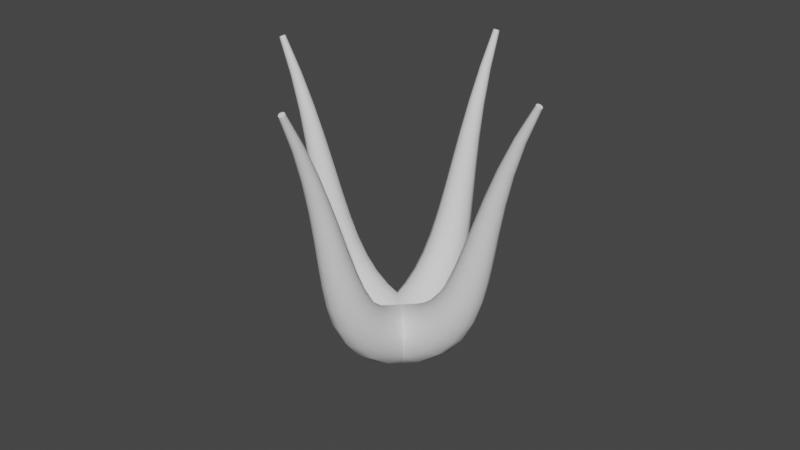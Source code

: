 # Source: Vine.blend  (saved by Blender 3.4.6; exported with 4.5.12 LTS)
import bpy
from mathutils import Matrix  # noqa: F401  (used for matrix-valued properties, if any)

bpy.ops.wm.read_factory_settings(use_empty=True)
scene = bpy.context.scene
scene.name = 'Scene'

# ---- collections
col_collection = bpy.data.collections.new('Collection'); scene.collection.children.link(col_collection)

# ---- world
world_world = bpy.data.worlds.new('World'); scene.world = world_world
world_world.use_nodes = True; world_world.node_tree.nodes.clear()
_N = world_world.node_tree.nodes; _L = world_world.node_tree.links
n0 = _N.new('ShaderNodeOutputWorld'); n0.name = 'World Output'; n0.location = (300, 300)
n1 = _N.new('ShaderNodeBackground'); n1.name = 'Background'; n1.location = (10, 300)
n1.inputs[0].default_value = (0.05088, 0.05088, 0.05088, 1.0)
_L.new(n1.outputs[0], n0.inputs[0])
n0.is_active_output = True
world_world.color = (0.05088, 0.05088, 0.05088)
world_world.use_sun_shadow = False
world_world.sun_shadow_jitter_overblur = 0.0

# ---- meshes
me_beziercurve = bpy.data.meshes.new('BezierCurve')
me_beziercurve.from_pydata([(2.0, 0.01732, 0.01), (2.0, 0.01, 0.01732), (2.0, 8.941e-09, 0.02), (2.0, -0.01, 0.01732), (2.0, -0.01732, 0.01), (2.0, -0.02, 1.49e-08), (2.0, -0.01732, -0.01), (2.0, -0.01, -0.01732), (2.0, -1.788e-08, -0.02), (2.0, 0.01, -0.01732), (2.0, 0.01732, -0.01), (2.0, 0.02, -1.788e-08), (-0.1225, 0.1225, 0.1), (-0.07071, 0.07071, 0.1732), (-5.96e-08, 7.451e-08, 0.2), (0.07071, -0.07071, 0.1732), (0.1225, -0.1225, 0.1), (0.1414, -0.1414, 1.49e-07), (0.1225, -0.1225, -0.1), (0.07071, -0.07071, -0.1732), (1.341e-07, -1.49e-07, -0.2), (-0.07071, 0.07071, -0.1732), (-0.1225, 0.1225, -0.1), (-0.1414, 0.1414, -1.714e-07), (-0.1225, 0.1225, 0.1), (-0.07071, 0.07071, 0.1732), (-5.96e-08, 7.451e-08, 0.2), (0.07071, -0.07071, 0.1732), (0.1225, -0.1225, 0.1), (0.1414, -0.1414, 1.49e-07), (0.1225, -0.1225, -0.1), (0.07071, -0.07071, -0.1732), (1.341e-07, -1.49e-07, -0.2), (-0.07071, 0.07071, -0.1732), (-0.1225, 0.1225, -0.1), (-0.1414, 0.1414, -1.714e-07), (0.03531, 0.2376, 0.0925), (0.07334, 0.1816, 0.1602), (0.1253, 0.105, 0.185), (0.1772, 0.0285, 0.1602), (0.2153, -0.02752, 0.0925), (0.2292, -0.04803, 1.344e-07), (0.2153, -0.02753, -0.0925), (0.1772, 0.0285, -0.1602), (0.1253, 0.105, -0.185), (0.07334, 0.1816, -0.1602), (0.03531, 0.2376, -0.0925), (0.02139, 0.2581, -1.688e-07), (0.1968, 0.31, 0.085), (0.2202, 0.2523, 0.1472), (0.2523, 0.1736, 0.17), (0.2844, 0.09489, 0.1472), (0.3079, 0.03726, 0.085), (0.3164, 0.01617, 1.298e-07), (0.3079, 0.03726, -0.085), (0.2844, 0.09489, -0.1472), (0.2523, 0.1736, -0.17), (0.2202, 0.2523, -0.1472), (0.1968, 0.31, -0.085), (0.1882, 0.3311, -1.488e-07), (0.3587, 0.343, 0.0775), (0.3689, 0.2872, 0.1342), (0.3828, 0.2109, 0.155), (0.3967, 0.1347, 0.1342), (0.4069, 0.07889, 0.0775), (0.4107, 0.05846, 1.155e-07), (0.4069, 0.07889, -0.0775), (0.3967, 0.1347, -0.1342), (0.3828, 0.2109, -0.155), (0.3689, 0.2872, -0.1342), (0.3587, 0.343, -0.0775), (0.3549, 0.3634, -1.415e-07), (0.5175, 0.3435, 0.07), (0.518, 0.2922, 0.1212), (0.5185, 0.2222, 0.14), (0.5191, 0.1522, 0.1212), (0.5195, 0.101, 0.07), (0.5196, 0.08223, 1.069e-07), (0.5195, 0.101, -0.07), (0.5191, 0.1522, -0.1212), (0.5185, 0.2222, -0.14), (0.518, 0.2922, -0.1212), (0.5175, 0.3435, -0.07), (0.5174, 0.3622, -1.278e-07), (0.6737, 0.3202, 0.0625), (0.6684, 0.2748, 0.1083), (0.6612, 0.2127, 0.125), (0.6539, 0.1506, 0.1083), (0.6487, 0.1051, 0.0625), (0.6467, 0.08851, 9.08e-08), (0.6487, 0.1051, -0.0625), (0.6539, 0.1506, -0.1083), (0.6612, 0.2127, -0.125), (0.6684, 0.2748, -0.1083), (0.6737, 0.3202, -0.0625), (0.6756, 0.3368, -1.118e-07), (0.8306, 0.281, 0.055), (0.8229, 0.2415, 0.09526), (0.8125, 0.1875, 0.11), (0.8021, 0.1335, 0.09526), (0.7944, 0.09396, 0.055), (0.7916, 0.07949, 8.196e-08), (0.7944, 0.09396, -0.055), (0.8021, 0.1335, -0.09526), (0.8125, 0.1875, -0.11), (0.8229, 0.2415, -0.09526), (0.8306, 0.281, -0.055), (0.8334, 0.2955, -1.004e-07), (0.9925, 0.2321, 0.0475), (0.9848, 0.1982, 0.08227), (0.9742, 0.1519, 0.095), (0.9637, 0.1056, 0.08227), (0.956, 0.07168, 0.0475), (0.9532, 0.05927, 7.609e-08), (0.956, 0.07168, -0.0475), (0.9637, 0.1056, -0.08227), (0.9742, 0.1519, -0.095), (0.9848, 0.1982, -0.08227), (0.9925, 0.2321, -0.0475), (0.9953, 0.2445, -8.671e-08), (1.163, 0.1787, 0.04), (1.157, 0.1501, 0.06928), (1.148, 0.1111, 0.08), (1.139, 0.07209, 0.06928), (1.133, 0.04353, 0.04), (1.131, 0.03308, 6.258e-08), (1.133, 0.04353, -0.04), (1.139, 0.07209, -0.06928), (1.148, 0.1111, -0.08), (1.157, 0.1501, -0.06928), (1.163, 0.1787, -0.04), (1.166, 0.1891, -7.153e-08), (1.347, 0.1256, 0.0325), (1.342, 0.1022, 0.05629), (1.336, 0.07031, 0.065), (1.33, 0.03842, 0.05629), (1.325, 0.01507, 0.0325), (1.323, 0.006526, 4.964e-08), (1.325, 0.01507, -0.0325), (1.33, 0.03842, -0.05629), (1.336, 0.07031, -0.065), (1.342, 0.1022, -0.05629), (1.347, 0.1256, -0.0325), (1.348, 0.1341, -5.933e-08), (1.546, 0.07758, 0.025), (1.543, 0.05947, 0.0433), (1.539, 0.03472, 0.05), (1.536, 0.009979, 0.0433), (1.533, -0.008135, 0.025), (1.532, -0.01476, 3.818e-08), (1.533, -0.008135, -0.025), (1.536, 0.009979, -0.0433), (1.539, 0.03472, -0.05), (1.543, 0.05947, -0.0433), (1.546, 0.07758, -0.025), (1.546, 0.08421, -4.563e-08), (1.762, 0.03977, 0.0175), (1.761, 0.027, 0.03031), (1.76, 0.009548, 0.035), (1.759, -0.0079, 0.03031), (1.758, -0.02067, 0.0175), (1.757, -0.02535, 2.543e-08), (1.758, -0.02067, -0.0175), (1.759, -0.0079, -0.03031), (1.76, 0.009548, -0.035), (1.761, 0.027, -0.03031), (1.762, 0.03977, -0.0175), (1.763, 0.04445, -3.064e-08), (2.0, 0.01732, 0.01), (2.0, 0.01, 0.01732), (2.0, 8.941e-09, 0.02), (2.0, -0.01, 0.01732), (2.0, -0.01732, 0.01), (2.0, -0.02, 1.49e-08), (2.0, -0.01732, -0.01), (2.0, -0.01, -0.01732), (2.0, -1.788e-08, -0.02), (2.0, 0.01, -0.01732), (2.0, 0.01732, -0.01), (2.0, 0.02, -1.788e-08)], [], [(9, 7, 8), (10, 7, 9), (10, 6, 7), (11, 6, 10), (11, 5, 6), (0, 5, 11), (0, 4, 5), (1, 4, 0), (1, 3, 4), (2, 3, 1), (19, 21, 20), (19, 22, 21), (18, 22, 19), (18, 23, 22), (17, 23, 18), (17, 12, 23), (16, 12, 17), (16, 13, 12), (15, 13, 16), (15, 14, 13), (24, 36, 47, 35), (25, 37, 36, 24), (26, 38, 37, 25), (27, 39, 38, 26), (28, 40, 39, 27), (29, 41, 40, 28), (30, 42, 41, 29), (31, 43, 42, 30), (32, 44, 43, 31), (33, 45, 44, 32), (34, 46, 45, 33), (35, 47, 46, 34), (36, 48, 59, 47), (37, 49, 48, 36), (38, 50, 49, 37), (39, 51, 50, 38), (40, 52, 51, 39), (41, 53, 52, 40), (42, 54, 53, 41), (43, 55, 54, 42), (44, 56, 55, 43), (45, 57, 56, 44), (46, 58, 57, 45), (47, 59, 58, 46), (48, 60, 71, 59), (49, 61, 60, 48), (50, 62, 61, 49), (51, 63, 62, 50), (52, 64, 63, 51), (53, 65, 64, 52), (54, 66, 65, 53), (55, 67, 66, 54), (56, 68, 67, 55), (57, 69, 68, 56), (58, 70, 69, 57), (59, 71, 70, 58), (60, 72, 83, 71), (61, 73, 72, 60), (62, 74, 73, 61), (63, 75, 74, 62), (64, 76, 75, 63), (65, 77, 76, 64), (66, 78, 77, 65), (67, 79, 78, 66), (68, 80, 79, 67), (69, 81, 80, 68), (70, 82, 81, 69), (71, 83, 82, 70), (72, 84, 95, 83), (73, 85, 84, 72), (74, 86, 85, 73), (75, 87, 86, 74), (76, 88, 87, 75), (77, 89, 88, 76), (78, 90, 89, 77), (79, 91, 90, 78), (80, 92, 91, 79), (81, 93, 92, 80), (82, 94, 93, 81), (83, 95, 94, 82), (84, 96, 107, 95), (85, 97, 96, 84), (86, 98, 97, 85), (87, 99, 98, 86), (88, 100, 99, 87), (89, 101, 100, 88), (90, 102, 101, 89), (91, 103, 102, 90), (92, 104, 103, 91), (93, 105, 104, 92), (94, 106, 105, 93), (95, 107, 106, 94), (96, 108, 119, 107), (97, 109, 108, 96), (98, 110, 109, 97), (99, 111, 110, 98), (100, 112, 111, 99), (101, 113, 112, 100), (102, 114, 113, 101), (103, 115, 114, 102), (104, 116, 115, 103), (105, 117, 116, 104), (106, 118, 117, 105), (107, 119, 118, 106), (108, 120, 131, 119), (109, 121, 120, 108), (110, 122, 121, 109), (111, 123, 122, 110), (112, 124, 123, 111), (113, 125, 124, 112), (114, 126, 125, 113), (115, 127, 126, 114), (116, 128, 127, 115), (117, 129, 128, 116), (118, 130, 129, 117), (119, 131, 130, 118), (120, 132, 143, 131), (121, 133, 132, 120), (122, 134, 133, 121), (123, 135, 134, 122), (124, 136, 135, 123), (125, 137, 136, 124), (126, 138, 137, 125), (127, 139, 138, 126), (128, 140, 139, 127), (129, 141, 140, 128), (130, 142, 141, 129), (131, 143, 142, 130), (132, 144, 155, 143), (133, 145, 144, 132), (134, 146, 145, 133), (135, 147, 146, 134), (136, 148, 147, 135), (137, 149, 148, 136), (138, 150, 149, 137), (139, 151, 150, 138), (140, 152, 151, 139), (141, 153, 152, 140), (142, 154, 153, 141), (143, 155, 154, 142), (144, 156, 167, 155), (145, 157, 156, 144), (146, 158, 157, 145), (147, 159, 158, 146), (148, 160, 159, 147), (149, 161, 160, 148), (150, 162, 161, 149), (151, 163, 162, 150), (152, 164, 163, 151), (153, 165, 164, 152), (154, 166, 165, 153), (155, 167, 166, 154), (156, 168, 179, 167), (157, 169, 168, 156), (158, 170, 169, 157), (159, 171, 170, 158), (160, 172, 171, 159), (161, 173, 172, 160), (162, 174, 173, 161), (163, 175, 174, 162), (164, 176, 175, 163), (165, 177, 176, 164), (166, 178, 177, 165), (167, 179, 178, 166)])
me_beziercurve.polygons.foreach_set('use_smooth', [True] * 164)
_uv = me_beziercurve.uv_layers.new(name='UVMap')
_uv.uv.foreach_set('vector', [1.0, 0.8182, 1.0, 0.6364, 1.0, 0.7273, 1.0, 0.9091, 1.0, 0.6364, 1.0, 0.8182, 1.0, 0.9091, 1.0, 0.5455, 1.0, 0.6364, 1.0, 1.0, 1.0, 0.5455, 1.0, 0.9091, 1.0, 1.0, 1.0, 0.4545, 1.0, 0.5455, 1.0, 0.0, 1.0, 0.4545, 1.0, 1.0, 1.0, 0.0, 1.0, 0.3636, 1.0, 0.4545, 1.0, 0.09091, 1.0, 0.3636, 1.0, 0.0, 1.0, 0.09091, 1.0, 0.2727, 1.0, 0.3636, 1.0, 0.1818, 1.0, 0.2727, 1.0, 0.09091, 1.0, 0.6364, 1.0, 0.8182, 1.0, 0.7273, 1.0, 0.6364, 1.0, 0.9091, 1.0, 0.8182, 1.0, 0.5455, 1.0, 0.9091, 1.0, 0.6364, 1.0, 0.5455, 1.0, 1.0, 1.0, 0.9091, 1.0, 0.4545, 1.0, 1.0, 1.0, 0.5455, 1.0, 0.4545, 1.0, 0.0, 1.0, 1.0, 1.0, 0.3636, 1.0, 0.0, 1.0, 0.4545, 1.0, 0.3636, 1.0, 0.09091, 1.0, 0.0, 1.0, 0.2727, 1.0, 0.09091, 1.0, 0.3636, 1.0, 0.2727, 1.0, 0.1818, 1.0, 0.09091, 0.0, 0.0, 0.0, 0.08333, 0.08333, 0.08333, 0.08333, 0.0, 0.9167, 0.0, 0.9167, 0.08333, 1.0, 0.08333, 1.0, 0.0, 0.8333, 0.0, 0.8333, 0.08333, 0.9167, 0.08333, 0.9167, 0.0, 0.75, 0.0, 0.75, 0.08333, 0.8333, 0.08333, 0.8333, 0.0, 0.6667, 0.0, 0.6667, 0.08333, 0.75, 0.08333, 0.75, 0.0, 0.5833, 0.0, 0.5833, 0.08333, 0.6667, 0.08333, 0.6667, 0.0, 0.5, 0.0, 0.5, 0.08333, 0.5833, 0.08333, 0.5833, 0.0, 0.4167, 0.0, 0.4167, 0.08333, 0.5, 0.08333, 0.5, 0.0, 0.3333, 0.0, 0.3333, 0.08333, 0.4167, 0.08333, 0.4167, 0.0, 0.25, 0.0, 0.25, 0.08333, 0.3333, 0.08333, 0.3333, 0.0, 0.1667, 0.0, 0.1667, 0.08333, 0.25, 0.08333, 0.25, 0.0, 0.08333, 0.0, 0.08333, 0.08333, 0.1667, 0.08333, 0.1667, 0.0, 0.0, 0.08333, 0.0, 0.1667, 0.08333, 0.1667, 0.08333, 0.08333, 0.9167, 0.08333, 0.9167, 0.1667, 1.0, 0.1667, 1.0, 0.08333, 0.8333, 0.08333, 0.8333, 0.1667, 0.9167, 0.1667, 0.9167, 0.08333, 0.75, 0.08333, 0.75, 0.1667, 0.8333, 0.1667, 0.8333, 0.08333, 0.6667, 0.08333, 0.6667, 0.1667, 0.75, 0.1667, 0.75, 0.08333, 0.5833, 0.08333, 0.5833, 0.1667, 0.6667, 0.1667, 0.6667, 0.08333, 0.5, 0.08333, 0.5, 0.1667, 0.5833, 0.1667, 0.5833, 0.08333, 0.4167, 0.08333, 0.4167, 0.1667, 0.5, 0.1667, 0.5, 0.08333, 0.3333, 0.08333, 0.3333, 0.1667, 0.4167, 0.1667, 0.4167, 0.08333, 0.25, 0.08333, 0.25, 0.1667, 0.3333, 0.1667, 0.3333, 0.08333, 0.1667, 0.08333, 0.1667, 0.1667, 0.25, 0.1667, 0.25, 0.08333, 0.08333, 0.08333, 0.08333, 0.1667, 0.1667, 0.1667, 0.1667, 0.08333, 0.0, 0.1667, 0.0, 0.25, 0.08333, 0.25, 0.08333, 0.1667, 0.9167, 0.1667, 0.9167, 0.25, 1.0, 0.25, 1.0, 0.1667, 0.8333, 0.1667, 0.8333, 0.25, 0.9167, 0.25, 0.9167, 0.1667, 0.75, 0.1667, 0.75, 0.25, 0.8333, 0.25, 0.8333, 0.1667, 0.6667, 0.1667, 0.6667, 0.25, 0.75, 0.25, 0.75, 0.1667, 0.5833, 0.1667, 0.5833, 0.25, 0.6667, 0.25, 0.6667, 0.1667, 0.5, 0.1667, 0.5, 0.25, 0.5833, 0.25, 0.5833, 0.1667, 0.4167, 0.1667, 0.4167, 0.25, 0.5, 0.25, 0.5, 0.1667, 0.3333, 0.1667, 0.3333, 0.25, 0.4167, 0.25, 0.4167, 0.1667, 0.25, 0.1667, 0.25, 0.25, 0.3333, 0.25, 0.3333, 0.1667, 0.1667, 0.1667, 0.1667, 0.25, 0.25, 0.25, 0.25, 0.1667, 0.08333, 0.1667, 0.08333, 0.25, 0.1667, 0.25, 0.1667, 0.1667, 0.0, 0.25, 0.0, 0.3333, 0.08333, 0.3333, 0.08333, 0.25, 0.9167, 0.25, 0.9167, 0.3333, 1.0, 0.3333, 1.0, 0.25, 0.8333, 0.25, 0.8333, 0.3333, 0.9167, 0.3333, 0.9167, 0.25, 0.75, 0.25, 0.75, 0.3333, 0.8333, 0.3333, 0.8333, 0.25, 0.6667, 0.25, 0.6667, 0.3333, 0.75, 0.3333, 0.75, 0.25, 0.5833, 0.25, 0.5833, 0.3333, 0.6667, 0.3333, 0.6667, 0.25, 0.5, 0.25, 0.5, 0.3333, 0.5833, 0.3333, 0.5833, 0.25, 0.4167, 0.25, 0.4167, 0.3333, 0.5, 0.3333, 0.5, 0.25, 0.3333, 0.25, 0.3333, 0.3333, 0.4167, 0.3333, 0.4167, 0.25, 0.25, 0.25, 0.25, 0.3333, 0.3333, 0.3333, 0.3333, 0.25, 0.1667, 0.25, 0.1667, 0.3333, 0.25, 0.3333, 0.25, 0.25, 0.08333, 0.25, 0.08333, 0.3333, 0.1667, 0.3333, 0.1667, 0.25, 0.0, 0.3333, 0.0, 0.4167, 0.08333, 0.4167, 0.08333, 0.3333, 0.9167, 0.3333, 0.9167, 0.4167, 1.0, 0.4167, 1.0, 0.3333, 0.8333, 0.3333, 0.8333, 0.4167, 0.9167, 0.4167, 0.9167, 0.3333, 0.75, 0.3333, 0.75, 0.4167, 0.8333, 0.4167, 0.8333, 0.3333, 0.6667, 0.3333, 0.6667, 0.4167, 0.75, 0.4167, 0.75, 0.3333, 0.5833, 0.3333, 0.5833, 0.4167, 0.6667, 0.4167, 0.6667, 0.3333, 0.5, 0.3333, 0.5, 0.4167, 0.5833, 0.4167, 0.5833, 0.3333, 0.4167, 0.3333, 0.4167, 0.4167, 0.5, 0.4167, 0.5, 0.3333, 0.3333, 0.3333, 0.3333, 0.4167, 0.4167, 0.4167, 0.4167, 0.3333, 0.25, 0.3333, 0.25, 0.4167, 0.3333, 0.4167, 0.3333, 0.3333, 0.1667, 0.3333, 0.1667, 0.4167, 0.25, 0.4167, 0.25, 0.3333, 0.08333, 0.3333, 0.08333, 0.4167, 0.1667, 0.4167, 0.1667, 0.3333, 0.0, 0.4167, 0.0, 0.5, 0.08333, 0.5, 0.08333, 0.4167, 0.9167, 0.4167, 0.9167, 0.5, 1.0, 0.5, 1.0, 0.4167, 0.8333, 0.4167, 0.8333, 0.5, 0.9167, 0.5, 0.9167, 0.4167, 0.75, 0.4167, 0.75, 0.5, 0.8333, 0.5, 0.8333, 0.4167, 0.6667, 0.4167, 0.6667, 0.5, 0.75, 0.5, 0.75, 0.4167, 0.5833, 0.4167, 0.5833, 0.5, 0.6667, 0.5, 0.6667, 0.4167, 0.5, 0.4167, 0.5, 0.5, 0.5833, 0.5, 0.5833, 0.4167, 0.4167, 0.4167, 0.4167, 0.5, 0.5, 0.5, 0.5, 0.4167, 0.3333, 0.4167, 0.3333, 0.5, 0.4167, 0.5, 0.4167, 0.4167, 0.25, 0.4167, 0.25, 0.5, 0.3333, 0.5, 0.3333, 0.4167, 0.1667, 0.4167, 0.1667, 0.5, 0.25, 0.5, 0.25, 0.4167, 0.08333, 0.4167, 0.08333, 0.5, 0.1667, 0.5, 0.1667, 0.4167, 0.0, 0.5, 0.0, 0.5833, 0.08333, 0.5833, 0.08333, 0.5, 0.9167, 0.5, 0.9167, 0.5833, 1.0, 0.5833, 1.0, 0.5, 0.8333, 0.5, 0.8333, 0.5833, 0.9167, 0.5833, 0.9167, 0.5, 0.75, 0.5, 0.75, 0.5833, 0.8333, 0.5833, 0.8333, 0.5, 0.6667, 0.5, 0.6667, 0.5833, 0.75, 0.5833, 0.75, 0.5, 0.5833, 0.5, 0.5833, 0.5833, 0.6667, 0.5833, 0.6667, 0.5, 0.5, 0.5, 0.5, 0.5833, 0.5833, 0.5833, 0.5833, 0.5, 0.4167, 0.5, 0.4167, 0.5833, 0.5, 0.5833, 0.5, 0.5, 0.3333, 0.5, 0.3333, 0.5833, 0.4167, 0.5833, 0.4167, 0.5, 0.25, 0.5, 0.25, 0.5833, 0.3333, 0.5833, 0.3333, 0.5, 0.1667, 0.5, 0.1667, 0.5833, 0.25, 0.5833, 0.25, 0.5, 0.08333, 0.5, 0.08333, 0.5833, 0.1667, 0.5833, 0.1667, 0.5, 0.0, 0.5833, 0.0, 0.6667, 0.08333, 0.6667, 0.08333, 0.5833, 0.9167, 0.5833, 0.9167, 0.6667, 1.0, 0.6667, 1.0, 0.5833, 0.8333, 0.5833, 0.8333, 0.6667, 0.9167, 0.6667, 0.9167, 0.5833, 0.75, 0.5833, 0.75, 0.6667, 0.8333, 0.6667, 0.8333, 0.5833, 0.6667, 0.5833, 0.6667, 0.6667, 0.75, 0.6667, 0.75, 0.5833, 0.5833, 0.5833, 0.5833, 0.6667, 0.6667, 0.6667, 0.6667, 0.5833, 0.5, 0.5833, 0.5, 0.6667, 0.5833, 0.6667, 0.5833, 0.5833, 0.4167, 0.5833, 0.4167, 0.6667, 0.5, 0.6667, 0.5, 0.5833, 0.3333, 0.5833, 0.3333, 0.6667, 0.4167, 0.6667, 0.4167, 0.5833, 0.25, 0.5833, 0.25, 0.6667, 0.3333, 0.6667, 0.3333, 0.5833, 0.1667, 0.5833, 0.1667, 0.6667, 0.25, 0.6667, 0.25, 0.5833, 0.08333, 0.5833, 0.08333, 0.6667, 0.1667, 0.6667, 0.1667, 0.5833, 0.0, 0.6667, 0.0, 0.75, 0.08333, 0.75, 0.08333, 0.6667, 0.9167, 0.6667, 0.9167, 0.75, 1.0, 0.75, 1.0, 0.6667, 0.8333, 0.6667, 0.8333, 0.75, 0.9167, 0.75, 0.9167, 0.6667, 0.75, 0.6667, 0.75, 0.75, 0.8333, 0.75, 0.8333, 0.6667, 0.6667, 0.6667, 0.6667, 0.75, 0.75, 0.75, 0.75, 0.6667, 0.5833, 0.6667, 0.5833, 0.75, 0.6667, 0.75, 0.6667, 0.6667, 0.5, 0.6667, 0.5, 0.75, 0.5833, 0.75, 0.5833, 0.6667, 0.4167, 0.6667, 0.4167, 0.75, 0.5, 0.75, 0.5, 0.6667, 0.3333, 0.6667, 0.3333, 0.75, 0.4167, 0.75, 0.4167, 0.6667, 0.25, 0.6667, 0.25, 0.75, 0.3333, 0.75, 0.3333, 0.6667, 0.1667, 0.6667, 0.1667, 0.75, 0.25, 0.75, 0.25, 0.6667, 0.08333, 0.6667, 0.08333, 0.75, 0.1667, 0.75, 0.1667, 0.6667, 0.0, 0.75, 0.0, 0.8333, 0.08333, 0.8333, 0.08333, 0.75, 0.9167, 0.75, 0.9167, 0.8333, 1.0, 0.8333, 1.0, 0.75, 0.8333, 0.75, 0.8333, 0.8333, 0.9167, 0.8333, 0.9167, 0.75, 0.75, 0.75, 0.75, 0.8333, 0.8333, 0.8333, 0.8333, 0.75, 0.6667, 0.75, 0.6667, 0.8333, 0.75, 0.8333, 0.75, 0.75, 0.5833, 0.75, 0.5833, 0.8333, 0.6667, 0.8333, 0.6667, 0.75, 0.5, 0.75, 0.5, 0.8333, 0.5833, 0.8333, 0.5833, 0.75, 0.4167, 0.75, 0.4167, 0.8333, 0.5, 0.8333, 0.5, 0.75, 0.3333, 0.75, 0.3333, 0.8333, 0.4167, 0.8333, 0.4167, 0.75, 0.25, 0.75, 0.25, 0.8333, 0.3333, 0.8333, 0.3333, 0.75, 0.1667, 0.75, 0.1667, 0.8333, 0.25, 0.8333, 0.25, 0.75, 0.08333, 0.75, 0.08333, 0.8333, 0.1667, 0.8333, 0.1667, 0.75, 0.0, 0.8333, 0.0, 0.9167, 0.08333, 0.9167, 0.08333, 0.8333, 0.9167, 0.8333, 0.9167, 0.9167, 1.0, 0.9167, 1.0, 0.8333, 0.8333, 0.8333, 0.8333, 0.9167, 0.9167, 0.9167, 0.9167, 0.8333, 0.75, 0.8333, 0.75, 0.9167, 0.8333, 0.9167, 0.8333, 0.8333, 0.6667, 0.8333, 0.6667, 0.9167, 0.75, 0.9167, 0.75, 0.8333, 0.5833, 0.8333, 0.5833, 0.9167, 0.6667, 0.9167, 0.6667, 0.8333, 0.5, 0.8333, 0.5, 0.9167, 0.5833, 0.9167, 0.5833, 0.8333, 0.4167, 0.8333, 0.4167, 0.9167, 0.5, 0.9167, 0.5, 0.8333, 0.3333, 0.8333, 0.3333, 0.9167, 0.4167, 0.9167, 0.4167, 0.8333, 0.25, 0.8333, 0.25, 0.9167, 0.3333, 0.9167, 0.3333, 0.8333, 0.1667, 0.8333, 0.1667, 0.9167, 0.25, 0.9167, 0.25, 0.8333, 0.08333, 0.8333, 0.08333, 0.9167, 0.1667, 0.9167, 0.1667, 0.8333, 0.0, 0.9167, 0.0, 1.0, 0.08333, 1.0, 0.08333, 0.9167, 0.9167, 0.9167, 0.9167, 1.0, 1.0, 1.0, 1.0, 0.9167, 0.8333, 0.9167, 0.8333, 1.0, 0.9167, 1.0, 0.9167, 0.9167, 0.75, 0.9167, 0.75, 1.0, 0.8333, 1.0, 0.8333, 0.9167, 0.6667, 0.9167, 0.6667, 1.0, 0.75, 1.0, 0.75, 0.9167, 0.5833, 0.9167, 0.5833, 1.0, 0.6667, 1.0, 0.6667, 0.9167, 0.5, 0.9167, 0.5, 1.0, 0.5833, 1.0, 0.5833, 0.9167, 0.4167, 0.9167, 0.4167, 1.0, 0.5, 1.0, 0.5, 0.9167, 0.3333, 0.9167, 0.3333, 1.0, 0.4167, 1.0, 0.4167, 0.9167, 0.25, 0.9167, 0.25, 1.0, 0.3333, 1.0, 0.3333, 0.9167, 0.1667, 0.9167, 0.1667, 1.0, 0.25, 1.0, 0.25, 0.9167, 0.08333, 0.9167, 0.08333, 1.0, 0.1667, 1.0, 0.1667, 0.9167])
me_beziercurve.auto_texspace = False
me_beziercurve.update()
me_beziercurve_001 = bpy.data.meshes.new('BezierCurve.001')
me_beziercurve_001.from_pydata([(2.0, 0.01732, 0.01), (2.0, 0.01, 0.01732), (2.0, 8.941e-09, 0.02), (2.0, -0.01, 0.01732), (2.0, -0.01732, 0.01), (2.0, -0.02, 1.49e-08), (2.0, -0.01732, -0.01), (2.0, -0.01, -0.01732), (2.0, -1.788e-08, -0.02), (2.0, 0.01, -0.01732), (2.0, 0.01732, -0.01), (2.0, 0.02, -1.788e-08), (-0.1225, 0.1225, 0.1), (-0.07071, 0.07071, 0.1732), (-5.96e-08, 7.451e-08, 0.2), (0.07071, -0.07071, 0.1732), (0.1225, -0.1225, 0.1), (0.1414, -0.1414, 1.49e-07), (0.1225, -0.1225, -0.1), (0.07071, -0.07071, -0.1732), (1.341e-07, -1.49e-07, -0.2), (-0.07071, 0.07071, -0.1732), (-0.1225, 0.1225, -0.1), (-0.1414, 0.1414, -1.714e-07), (-0.1225, 0.1225, 0.1), (-0.07071, 0.07071, 0.1732), (-5.96e-08, 7.451e-08, 0.2), (0.07071, -0.07071, 0.1732), (0.1225, -0.1225, 0.1), (0.1414, -0.1414, 1.49e-07), (0.1225, -0.1225, -0.1), (0.07071, -0.07071, -0.1732), (1.341e-07, -1.49e-07, -0.2), (-0.07071, 0.07071, -0.1732), (-0.1225, 0.1225, -0.1), (-0.1414, 0.1414, -1.714e-07), (0.03531, 0.2376, 0.0925), (0.07334, 0.1816, 0.1602), (0.1253, 0.105, 0.185), (0.1772, 0.0285, 0.1602), (0.2153, -0.02752, 0.0925), (0.2292, -0.04803, 1.344e-07), (0.2153, -0.02753, -0.0925), (0.1772, 0.0285, -0.1602), (0.1253, 0.105, -0.185), (0.07334, 0.1816, -0.1602), (0.03531, 0.2376, -0.0925), (0.02139, 0.2581, -1.688e-07), (0.1968, 0.31, 0.085), (0.2202, 0.2523, 0.1472), (0.2523, 0.1736, 0.17), (0.2844, 0.09489, 0.1472), (0.3079, 0.03726, 0.085), (0.3164, 0.01617, 1.298e-07), (0.3079, 0.03726, -0.085), (0.2844, 0.09489, -0.1472), (0.2523, 0.1736, -0.17), (0.2202, 0.2523, -0.1472), (0.1968, 0.31, -0.085), (0.1882, 0.3311, -1.488e-07), (0.3587, 0.343, 0.0775), (0.3689, 0.2872, 0.1342), (0.3828, 0.2109, 0.155), (0.3967, 0.1347, 0.1342), (0.4069, 0.07889, 0.0775), (0.4107, 0.05846, 1.155e-07), (0.4069, 0.07889, -0.0775), (0.3967, 0.1347, -0.1342), (0.3828, 0.2109, -0.155), (0.3689, 0.2872, -0.1342), (0.3587, 0.343, -0.0775), (0.3549, 0.3634, -1.415e-07), (0.5175, 0.3435, 0.07), (0.518, 0.2922, 0.1212), (0.5185, 0.2222, 0.14), (0.5191, 0.1522, 0.1212), (0.5195, 0.101, 0.07), (0.5196, 0.08223, 1.069e-07), (0.5195, 0.101, -0.07), (0.5191, 0.1522, -0.1212), (0.5185, 0.2222, -0.14), (0.518, 0.2922, -0.1212), (0.5175, 0.3435, -0.07), (0.5174, 0.3622, -1.278e-07), (0.6737, 0.3202, 0.0625), (0.6684, 0.2748, 0.1083), (0.6612, 0.2127, 0.125), (0.6539, 0.1506, 0.1083), (0.6487, 0.1051, 0.0625), (0.6467, 0.08851, 9.08e-08), (0.6487, 0.1051, -0.0625), (0.6539, 0.1506, -0.1083), (0.6612, 0.2127, -0.125), (0.6684, 0.2748, -0.1083), (0.6737, 0.3202, -0.0625), (0.6756, 0.3368, -1.118e-07), (0.8306, 0.281, 0.055), (0.8229, 0.2415, 0.09526), (0.8125, 0.1875, 0.11), (0.8021, 0.1335, 0.09526), (0.7944, 0.09396, 0.055), (0.7916, 0.07949, 8.196e-08), (0.7944, 0.09396, -0.055), (0.8021, 0.1335, -0.09526), (0.8125, 0.1875, -0.11), (0.8229, 0.2415, -0.09526), (0.8306, 0.281, -0.055), (0.8334, 0.2955, -1.004e-07), (0.9925, 0.2321, 0.0475), (0.9848, 0.1982, 0.08227), (0.9742, 0.1519, 0.095), (0.9637, 0.1056, 0.08227), (0.956, 0.07168, 0.0475), (0.9532, 0.05927, 7.609e-08), (0.956, 0.07168, -0.0475), (0.9637, 0.1056, -0.08227), (0.9742, 0.1519, -0.095), (0.9848, 0.1982, -0.08227), (0.9925, 0.2321, -0.0475), (0.9953, 0.2445, -8.671e-08), (1.163, 0.1787, 0.04), (1.157, 0.1501, 0.06928), (1.148, 0.1111, 0.08), (1.139, 0.07209, 0.06928), (1.133, 0.04353, 0.04), (1.131, 0.03308, 6.258e-08), (1.133, 0.04353, -0.04), (1.139, 0.07209, -0.06928), (1.148, 0.1111, -0.08), (1.157, 0.1501, -0.06928), (1.163, 0.1787, -0.04), (1.166, 0.1891, -7.153e-08), (1.347, 0.1256, 0.0325), (1.342, 0.1022, 0.05629), (1.336, 0.07031, 0.065), (1.33, 0.03842, 0.05629), (1.325, 0.01507, 0.0325), (1.323, 0.006526, 4.964e-08), (1.325, 0.01507, -0.0325), (1.33, 0.03842, -0.05629), (1.336, 0.07031, -0.065), (1.342, 0.1022, -0.05629), (1.347, 0.1256, -0.0325), (1.348, 0.1341, -5.933e-08), (1.546, 0.07758, 0.025), (1.543, 0.05947, 0.0433), (1.539, 0.03472, 0.05), (1.536, 0.009979, 0.0433), (1.533, -0.008135, 0.025), (1.532, -0.01476, 3.818e-08), (1.533, -0.008135, -0.025), (1.536, 0.009979, -0.0433), (1.539, 0.03472, -0.05), (1.543, 0.05947, -0.0433), (1.546, 0.07758, -0.025), (1.546, 0.08421, -4.563e-08), (1.762, 0.03977, 0.0175), (1.761, 0.027, 0.03031), (1.76, 0.009548, 0.035), (1.759, -0.0079, 0.03031), (1.758, -0.02067, 0.0175), (1.757, -0.02535, 2.543e-08), (1.758, -0.02067, -0.0175), (1.759, -0.0079, -0.03031), (1.76, 0.009548, -0.035), (1.761, 0.027, -0.03031), (1.762, 0.03977, -0.0175), (1.763, 0.04445, -3.064e-08), (2.0, 0.01732, 0.01), (2.0, 0.01, 0.01732), (2.0, 8.941e-09, 0.02), (2.0, -0.01, 0.01732), (2.0, -0.01732, 0.01), (2.0, -0.02, 1.49e-08), (2.0, -0.01732, -0.01), (2.0, -0.01, -0.01732), (2.0, -1.788e-08, -0.02), (2.0, 0.01, -0.01732), (2.0, 0.01732, -0.01), (2.0, 0.02, -1.788e-08)], [], [(9, 7, 8), (10, 7, 9), (10, 6, 7), (11, 6, 10), (11, 5, 6), (0, 5, 11), (0, 4, 5), (1, 4, 0), (1, 3, 4), (2, 3, 1), (19, 21, 20), (19, 22, 21), (18, 22, 19), (18, 23, 22), (17, 23, 18), (17, 12, 23), (16, 12, 17), (16, 13, 12), (15, 13, 16), (15, 14, 13), (24, 36, 47, 35), (25, 37, 36, 24), (26, 38, 37, 25), (27, 39, 38, 26), (28, 40, 39, 27), (29, 41, 40, 28), (30, 42, 41, 29), (31, 43, 42, 30), (32, 44, 43, 31), (33, 45, 44, 32), (34, 46, 45, 33), (35, 47, 46, 34), (36, 48, 59, 47), (37, 49, 48, 36), (38, 50, 49, 37), (39, 51, 50, 38), (40, 52, 51, 39), (41, 53, 52, 40), (42, 54, 53, 41), (43, 55, 54, 42), (44, 56, 55, 43), (45, 57, 56, 44), (46, 58, 57, 45), (47, 59, 58, 46), (48, 60, 71, 59), (49, 61, 60, 48), (50, 62, 61, 49), (51, 63, 62, 50), (52, 64, 63, 51), (53, 65, 64, 52), (54, 66, 65, 53), (55, 67, 66, 54), (56, 68, 67, 55), (57, 69, 68, 56), (58, 70, 69, 57), (59, 71, 70, 58), (60, 72, 83, 71), (61, 73, 72, 60), (62, 74, 73, 61), (63, 75, 74, 62), (64, 76, 75, 63), (65, 77, 76, 64), (66, 78, 77, 65), (67, 79, 78, 66), (68, 80, 79, 67), (69, 81, 80, 68), (70, 82, 81, 69), (71, 83, 82, 70), (72, 84, 95, 83), (73, 85, 84, 72), (74, 86, 85, 73), (75, 87, 86, 74), (76, 88, 87, 75), (77, 89, 88, 76), (78, 90, 89, 77), (79, 91, 90, 78), (80, 92, 91, 79), (81, 93, 92, 80), (82, 94, 93, 81), (83, 95, 94, 82), (84, 96, 107, 95), (85, 97, 96, 84), (86, 98, 97, 85), (87, 99, 98, 86), (88, 100, 99, 87), (89, 101, 100, 88), (90, 102, 101, 89), (91, 103, 102, 90), (92, 104, 103, 91), (93, 105, 104, 92), (94, 106, 105, 93), (95, 107, 106, 94), (96, 108, 119, 107), (97, 109, 108, 96), (98, 110, 109, 97), (99, 111, 110, 98), (100, 112, 111, 99), (101, 113, 112, 100), (102, 114, 113, 101), (103, 115, 114, 102), (104, 116, 115, 103), (105, 117, 116, 104), (106, 118, 117, 105), (107, 119, 118, 106), (108, 120, 131, 119), (109, 121, 120, 108), (110, 122, 121, 109), (111, 123, 122, 110), (112, 124, 123, 111), (113, 125, 124, 112), (114, 126, 125, 113), (115, 127, 126, 114), (116, 128, 127, 115), (117, 129, 128, 116), (118, 130, 129, 117), (119, 131, 130, 118), (120, 132, 143, 131), (121, 133, 132, 120), (122, 134, 133, 121), (123, 135, 134, 122), (124, 136, 135, 123), (125, 137, 136, 124), (126, 138, 137, 125), (127, 139, 138, 126), (128, 140, 139, 127), (129, 141, 140, 128), (130, 142, 141, 129), (131, 143, 142, 130), (132, 144, 155, 143), (133, 145, 144, 132), (134, 146, 145, 133), (135, 147, 146, 134), (136, 148, 147, 135), (137, 149, 148, 136), (138, 150, 149, 137), (139, 151, 150, 138), (140, 152, 151, 139), (141, 153, 152, 140), (142, 154, 153, 141), (143, 155, 154, 142), (144, 156, 167, 155), (145, 157, 156, 144), (146, 158, 157, 145), (147, 159, 158, 146), (148, 160, 159, 147), (149, 161, 160, 148), (150, 162, 161, 149), (151, 163, 162, 150), (152, 164, 163, 151), (153, 165, 164, 152), (154, 166, 165, 153), (155, 167, 166, 154), (156, 168, 179, 167), (157, 169, 168, 156), (158, 170, 169, 157), (159, 171, 170, 158), (160, 172, 171, 159), (161, 173, 172, 160), (162, 174, 173, 161), (163, 175, 174, 162), (164, 176, 175, 163), (165, 177, 176, 164), (166, 178, 177, 165), (167, 179, 178, 166)])
me_beziercurve_001.polygons.foreach_set('use_smooth', [True] * 164)
_uv = me_beziercurve_001.uv_layers.new(name='UVMap')
_uv.uv.foreach_set('vector', [1.0, 0.8182, 1.0, 0.6364, 1.0, 0.7273, 1.0, 0.9091, 1.0, 0.6364, 1.0, 0.8182, 1.0, 0.9091, 1.0, 0.5455, 1.0, 0.6364, 1.0, 1.0, 1.0, 0.5455, 1.0, 0.9091, 1.0, 1.0, 1.0, 0.4545, 1.0, 0.5455, 1.0, 0.0, 1.0, 0.4545, 1.0, 1.0, 1.0, 0.0, 1.0, 0.3636, 1.0, 0.4545, 1.0, 0.09091, 1.0, 0.3636, 1.0, 0.0, 1.0, 0.09091, 1.0, 0.2727, 1.0, 0.3636, 1.0, 0.1818, 1.0, 0.2727, 1.0, 0.09091, 1.0, 0.6364, 1.0, 0.8182, 1.0, 0.7273, 1.0, 0.6364, 1.0, 0.9091, 1.0, 0.8182, 1.0, 0.5455, 1.0, 0.9091, 1.0, 0.6364, 1.0, 0.5455, 1.0, 1.0, 1.0, 0.9091, 1.0, 0.4545, 1.0, 1.0, 1.0, 0.5455, 1.0, 0.4545, 1.0, 0.0, 1.0, 1.0, 1.0, 0.3636, 1.0, 0.0, 1.0, 0.4545, 1.0, 0.3636, 1.0, 0.09091, 1.0, 0.0, 1.0, 0.2727, 1.0, 0.09091, 1.0, 0.3636, 1.0, 0.2727, 1.0, 0.1818, 1.0, 0.09091, 0.0, 0.0, 0.0, 0.08333, 0.08333, 0.08333, 0.08333, 0.0, 0.9167, 0.0, 0.9167, 0.08333, 1.0, 0.08333, 1.0, 0.0, 0.8333, 0.0, 0.8333, 0.08333, 0.9167, 0.08333, 0.9167, 0.0, 0.75, 0.0, 0.75, 0.08333, 0.8333, 0.08333, 0.8333, 0.0, 0.6667, 0.0, 0.6667, 0.08333, 0.75, 0.08333, 0.75, 0.0, 0.5833, 0.0, 0.5833, 0.08333, 0.6667, 0.08333, 0.6667, 0.0, 0.5, 0.0, 0.5, 0.08333, 0.5833, 0.08333, 0.5833, 0.0, 0.4167, 0.0, 0.4167, 0.08333, 0.5, 0.08333, 0.5, 0.0, 0.3333, 0.0, 0.3333, 0.08333, 0.4167, 0.08333, 0.4167, 0.0, 0.25, 0.0, 0.25, 0.08333, 0.3333, 0.08333, 0.3333, 0.0, 0.1667, 0.0, 0.1667, 0.08333, 0.25, 0.08333, 0.25, 0.0, 0.08333, 0.0, 0.08333, 0.08333, 0.1667, 0.08333, 0.1667, 0.0, 0.0, 0.08333, 0.0, 0.1667, 0.08333, 0.1667, 0.08333, 0.08333, 0.9167, 0.08333, 0.9167, 0.1667, 1.0, 0.1667, 1.0, 0.08333, 0.8333, 0.08333, 0.8333, 0.1667, 0.9167, 0.1667, 0.9167, 0.08333, 0.75, 0.08333, 0.75, 0.1667, 0.8333, 0.1667, 0.8333, 0.08333, 0.6667, 0.08333, 0.6667, 0.1667, 0.75, 0.1667, 0.75, 0.08333, 0.5833, 0.08333, 0.5833, 0.1667, 0.6667, 0.1667, 0.6667, 0.08333, 0.5, 0.08333, 0.5, 0.1667, 0.5833, 0.1667, 0.5833, 0.08333, 0.4167, 0.08333, 0.4167, 0.1667, 0.5, 0.1667, 0.5, 0.08333, 0.3333, 0.08333, 0.3333, 0.1667, 0.4167, 0.1667, 0.4167, 0.08333, 0.25, 0.08333, 0.25, 0.1667, 0.3333, 0.1667, 0.3333, 0.08333, 0.1667, 0.08333, 0.1667, 0.1667, 0.25, 0.1667, 0.25, 0.08333, 0.08333, 0.08333, 0.08333, 0.1667, 0.1667, 0.1667, 0.1667, 0.08333, 0.0, 0.1667, 0.0, 0.25, 0.08333, 0.25, 0.08333, 0.1667, 0.9167, 0.1667, 0.9167, 0.25, 1.0, 0.25, 1.0, 0.1667, 0.8333, 0.1667, 0.8333, 0.25, 0.9167, 0.25, 0.9167, 0.1667, 0.75, 0.1667, 0.75, 0.25, 0.8333, 0.25, 0.8333, 0.1667, 0.6667, 0.1667, 0.6667, 0.25, 0.75, 0.25, 0.75, 0.1667, 0.5833, 0.1667, 0.5833, 0.25, 0.6667, 0.25, 0.6667, 0.1667, 0.5, 0.1667, 0.5, 0.25, 0.5833, 0.25, 0.5833, 0.1667, 0.4167, 0.1667, 0.4167, 0.25, 0.5, 0.25, 0.5, 0.1667, 0.3333, 0.1667, 0.3333, 0.25, 0.4167, 0.25, 0.4167, 0.1667, 0.25, 0.1667, 0.25, 0.25, 0.3333, 0.25, 0.3333, 0.1667, 0.1667, 0.1667, 0.1667, 0.25, 0.25, 0.25, 0.25, 0.1667, 0.08333, 0.1667, 0.08333, 0.25, 0.1667, 0.25, 0.1667, 0.1667, 0.0, 0.25, 0.0, 0.3333, 0.08333, 0.3333, 0.08333, 0.25, 0.9167, 0.25, 0.9167, 0.3333, 1.0, 0.3333, 1.0, 0.25, 0.8333, 0.25, 0.8333, 0.3333, 0.9167, 0.3333, 0.9167, 0.25, 0.75, 0.25, 0.75, 0.3333, 0.8333, 0.3333, 0.8333, 0.25, 0.6667, 0.25, 0.6667, 0.3333, 0.75, 0.3333, 0.75, 0.25, 0.5833, 0.25, 0.5833, 0.3333, 0.6667, 0.3333, 0.6667, 0.25, 0.5, 0.25, 0.5, 0.3333, 0.5833, 0.3333, 0.5833, 0.25, 0.4167, 0.25, 0.4167, 0.3333, 0.5, 0.3333, 0.5, 0.25, 0.3333, 0.25, 0.3333, 0.3333, 0.4167, 0.3333, 0.4167, 0.25, 0.25, 0.25, 0.25, 0.3333, 0.3333, 0.3333, 0.3333, 0.25, 0.1667, 0.25, 0.1667, 0.3333, 0.25, 0.3333, 0.25, 0.25, 0.08333, 0.25, 0.08333, 0.3333, 0.1667, 0.3333, 0.1667, 0.25, 0.0, 0.3333, 0.0, 0.4167, 0.08333, 0.4167, 0.08333, 0.3333, 0.9167, 0.3333, 0.9167, 0.4167, 1.0, 0.4167, 1.0, 0.3333, 0.8333, 0.3333, 0.8333, 0.4167, 0.9167, 0.4167, 0.9167, 0.3333, 0.75, 0.3333, 0.75, 0.4167, 0.8333, 0.4167, 0.8333, 0.3333, 0.6667, 0.3333, 0.6667, 0.4167, 0.75, 0.4167, 0.75, 0.3333, 0.5833, 0.3333, 0.5833, 0.4167, 0.6667, 0.4167, 0.6667, 0.3333, 0.5, 0.3333, 0.5, 0.4167, 0.5833, 0.4167, 0.5833, 0.3333, 0.4167, 0.3333, 0.4167, 0.4167, 0.5, 0.4167, 0.5, 0.3333, 0.3333, 0.3333, 0.3333, 0.4167, 0.4167, 0.4167, 0.4167, 0.3333, 0.25, 0.3333, 0.25, 0.4167, 0.3333, 0.4167, 0.3333, 0.3333, 0.1667, 0.3333, 0.1667, 0.4167, 0.25, 0.4167, 0.25, 0.3333, 0.08333, 0.3333, 0.08333, 0.4167, 0.1667, 0.4167, 0.1667, 0.3333, 0.0, 0.4167, 0.0, 0.5, 0.08333, 0.5, 0.08333, 0.4167, 0.9167, 0.4167, 0.9167, 0.5, 1.0, 0.5, 1.0, 0.4167, 0.8333, 0.4167, 0.8333, 0.5, 0.9167, 0.5, 0.9167, 0.4167, 0.75, 0.4167, 0.75, 0.5, 0.8333, 0.5, 0.8333, 0.4167, 0.6667, 0.4167, 0.6667, 0.5, 0.75, 0.5, 0.75, 0.4167, 0.5833, 0.4167, 0.5833, 0.5, 0.6667, 0.5, 0.6667, 0.4167, 0.5, 0.4167, 0.5, 0.5, 0.5833, 0.5, 0.5833, 0.4167, 0.4167, 0.4167, 0.4167, 0.5, 0.5, 0.5, 0.5, 0.4167, 0.3333, 0.4167, 0.3333, 0.5, 0.4167, 0.5, 0.4167, 0.4167, 0.25, 0.4167, 0.25, 0.5, 0.3333, 0.5, 0.3333, 0.4167, 0.1667, 0.4167, 0.1667, 0.5, 0.25, 0.5, 0.25, 0.4167, 0.08333, 0.4167, 0.08333, 0.5, 0.1667, 0.5, 0.1667, 0.4167, 0.0, 0.5, 0.0, 0.5833, 0.08333, 0.5833, 0.08333, 0.5, 0.9167, 0.5, 0.9167, 0.5833, 1.0, 0.5833, 1.0, 0.5, 0.8333, 0.5, 0.8333, 0.5833, 0.9167, 0.5833, 0.9167, 0.5, 0.75, 0.5, 0.75, 0.5833, 0.8333, 0.5833, 0.8333, 0.5, 0.6667, 0.5, 0.6667, 0.5833, 0.75, 0.5833, 0.75, 0.5, 0.5833, 0.5, 0.5833, 0.5833, 0.6667, 0.5833, 0.6667, 0.5, 0.5, 0.5, 0.5, 0.5833, 0.5833, 0.5833, 0.5833, 0.5, 0.4167, 0.5, 0.4167, 0.5833, 0.5, 0.5833, 0.5, 0.5, 0.3333, 0.5, 0.3333, 0.5833, 0.4167, 0.5833, 0.4167, 0.5, 0.25, 0.5, 0.25, 0.5833, 0.3333, 0.5833, 0.3333, 0.5, 0.1667, 0.5, 0.1667, 0.5833, 0.25, 0.5833, 0.25, 0.5, 0.08333, 0.5, 0.08333, 0.5833, 0.1667, 0.5833, 0.1667, 0.5, 0.0, 0.5833, 0.0, 0.6667, 0.08333, 0.6667, 0.08333, 0.5833, 0.9167, 0.5833, 0.9167, 0.6667, 1.0, 0.6667, 1.0, 0.5833, 0.8333, 0.5833, 0.8333, 0.6667, 0.9167, 0.6667, 0.9167, 0.5833, 0.75, 0.5833, 0.75, 0.6667, 0.8333, 0.6667, 0.8333, 0.5833, 0.6667, 0.5833, 0.6667, 0.6667, 0.75, 0.6667, 0.75, 0.5833, 0.5833, 0.5833, 0.5833, 0.6667, 0.6667, 0.6667, 0.6667, 0.5833, 0.5, 0.5833, 0.5, 0.6667, 0.5833, 0.6667, 0.5833, 0.5833, 0.4167, 0.5833, 0.4167, 0.6667, 0.5, 0.6667, 0.5, 0.5833, 0.3333, 0.5833, 0.3333, 0.6667, 0.4167, 0.6667, 0.4167, 0.5833, 0.25, 0.5833, 0.25, 0.6667, 0.3333, 0.6667, 0.3333, 0.5833, 0.1667, 0.5833, 0.1667, 0.6667, 0.25, 0.6667, 0.25, 0.5833, 0.08333, 0.5833, 0.08333, 0.6667, 0.1667, 0.6667, 0.1667, 0.5833, 0.0, 0.6667, 0.0, 0.75, 0.08333, 0.75, 0.08333, 0.6667, 0.9167, 0.6667, 0.9167, 0.75, 1.0, 0.75, 1.0, 0.6667, 0.8333, 0.6667, 0.8333, 0.75, 0.9167, 0.75, 0.9167, 0.6667, 0.75, 0.6667, 0.75, 0.75, 0.8333, 0.75, 0.8333, 0.6667, 0.6667, 0.6667, 0.6667, 0.75, 0.75, 0.75, 0.75, 0.6667, 0.5833, 0.6667, 0.5833, 0.75, 0.6667, 0.75, 0.6667, 0.6667, 0.5, 0.6667, 0.5, 0.75, 0.5833, 0.75, 0.5833, 0.6667, 0.4167, 0.6667, 0.4167, 0.75, 0.5, 0.75, 0.5, 0.6667, 0.3333, 0.6667, 0.3333, 0.75, 0.4167, 0.75, 0.4167, 0.6667, 0.25, 0.6667, 0.25, 0.75, 0.3333, 0.75, 0.3333, 0.6667, 0.1667, 0.6667, 0.1667, 0.75, 0.25, 0.75, 0.25, 0.6667, 0.08333, 0.6667, 0.08333, 0.75, 0.1667, 0.75, 0.1667, 0.6667, 0.0, 0.75, 0.0, 0.8333, 0.08333, 0.8333, 0.08333, 0.75, 0.9167, 0.75, 0.9167, 0.8333, 1.0, 0.8333, 1.0, 0.75, 0.8333, 0.75, 0.8333, 0.8333, 0.9167, 0.8333, 0.9167, 0.75, 0.75, 0.75, 0.75, 0.8333, 0.8333, 0.8333, 0.8333, 0.75, 0.6667, 0.75, 0.6667, 0.8333, 0.75, 0.8333, 0.75, 0.75, 0.5833, 0.75, 0.5833, 0.8333, 0.6667, 0.8333, 0.6667, 0.75, 0.5, 0.75, 0.5, 0.8333, 0.5833, 0.8333, 0.5833, 0.75, 0.4167, 0.75, 0.4167, 0.8333, 0.5, 0.8333, 0.5, 0.75, 0.3333, 0.75, 0.3333, 0.8333, 0.4167, 0.8333, 0.4167, 0.75, 0.25, 0.75, 0.25, 0.8333, 0.3333, 0.8333, 0.3333, 0.75, 0.1667, 0.75, 0.1667, 0.8333, 0.25, 0.8333, 0.25, 0.75, 0.08333, 0.75, 0.08333, 0.8333, 0.1667, 0.8333, 0.1667, 0.75, 0.0, 0.8333, 0.0, 0.9167, 0.08333, 0.9167, 0.08333, 0.8333, 0.9167, 0.8333, 0.9167, 0.9167, 1.0, 0.9167, 1.0, 0.8333, 0.8333, 0.8333, 0.8333, 0.9167, 0.9167, 0.9167, 0.9167, 0.8333, 0.75, 0.8333, 0.75, 0.9167, 0.8333, 0.9167, 0.8333, 0.8333, 0.6667, 0.8333, 0.6667, 0.9167, 0.75, 0.9167, 0.75, 0.8333, 0.5833, 0.8333, 0.5833, 0.9167, 0.6667, 0.9167, 0.6667, 0.8333, 0.5, 0.8333, 0.5, 0.9167, 0.5833, 0.9167, 0.5833, 0.8333, 0.4167, 0.8333, 0.4167, 0.9167, 0.5, 0.9167, 0.5, 0.8333, 0.3333, 0.8333, 0.3333, 0.9167, 0.4167, 0.9167, 0.4167, 0.8333, 0.25, 0.8333, 0.25, 0.9167, 0.3333, 0.9167, 0.3333, 0.8333, 0.1667, 0.8333, 0.1667, 0.9167, 0.25, 0.9167, 0.25, 0.8333, 0.08333, 0.8333, 0.08333, 0.9167, 0.1667, 0.9167, 0.1667, 0.8333, 0.0, 0.9167, 0.0, 1.0, 0.08333, 1.0, 0.08333, 0.9167, 0.9167, 0.9167, 0.9167, 1.0, 1.0, 1.0, 1.0, 0.9167, 0.8333, 0.9167, 0.8333, 1.0, 0.9167, 1.0, 0.9167, 0.9167, 0.75, 0.9167, 0.75, 1.0, 0.8333, 1.0, 0.8333, 0.9167, 0.6667, 0.9167, 0.6667, 1.0, 0.75, 1.0, 0.75, 0.9167, 0.5833, 0.9167, 0.5833, 1.0, 0.6667, 1.0, 0.6667, 0.9167, 0.5, 0.9167, 0.5, 1.0, 0.5833, 1.0, 0.5833, 0.9167, 0.4167, 0.9167, 0.4167, 1.0, 0.5, 1.0, 0.5, 0.9167, 0.3333, 0.9167, 0.3333, 1.0, 0.4167, 1.0, 0.4167, 0.9167, 0.25, 0.9167, 0.25, 1.0, 0.3333, 1.0, 0.3333, 0.9167, 0.1667, 0.9167, 0.1667, 1.0, 0.25, 1.0, 0.25, 0.9167, 0.08333, 0.9167, 0.08333, 1.0, 0.1667, 1.0, 0.1667, 0.9167])
me_beziercurve_001.auto_texspace = False
me_beziercurve_001.update()
me_beziercurve_002 = bpy.data.meshes.new('BezierCurve.002')
me_beziercurve_002.from_pydata([(2.0, 0.01732, 0.01), (2.0, 0.01, 0.01732), (2.0, 8.941e-09, 0.02), (2.0, -0.01, 0.01732), (2.0, -0.01732, 0.01), (2.0, -0.02, 1.49e-08), (2.0, -0.01732, -0.01), (2.0, -0.01, -0.01732), (2.0, -1.788e-08, -0.02), (2.0, 0.01, -0.01732), (2.0, 0.01732, -0.01), (2.0, 0.02, -1.788e-08), (-0.1225, 0.1225, 0.1), (-0.07071, 0.07071, 0.1732), (-5.96e-08, 7.451e-08, 0.2), (0.07071, -0.07071, 0.1732), (0.1225, -0.1225, 0.1), (0.1414, -0.1414, 1.49e-07), (0.1225, -0.1225, -0.1), (0.07071, -0.07071, -0.1732), (1.341e-07, -1.49e-07, -0.2), (-0.07071, 0.07071, -0.1732), (-0.1225, 0.1225, -0.1), (-0.1414, 0.1414, -1.714e-07), (-0.1225, 0.1225, 0.1), (-0.07071, 0.07071, 0.1732), (-5.96e-08, 7.451e-08, 0.2), (0.07071, -0.07071, 0.1732), (0.1225, -0.1225, 0.1), (0.1414, -0.1414, 1.49e-07), (0.1225, -0.1225, -0.1), (0.07071, -0.07071, -0.1732), (1.341e-07, -1.49e-07, -0.2), (-0.07071, 0.07071, -0.1732), (-0.1225, 0.1225, -0.1), (-0.1414, 0.1414, -1.714e-07), (0.03531, 0.2376, 0.0925), (0.07334, 0.1816, 0.1602), (0.1253, 0.105, 0.185), (0.1772, 0.0285, 0.1602), (0.2153, -0.02752, 0.0925), (0.2292, -0.04803, 1.344e-07), (0.2153, -0.02753, -0.0925), (0.1772, 0.0285, -0.1602), (0.1253, 0.105, -0.185), (0.07334, 0.1816, -0.1602), (0.03531, 0.2376, -0.0925), (0.02139, 0.2581, -1.688e-07), (0.1968, 0.31, 0.085), (0.2202, 0.2523, 0.1472), (0.2523, 0.1736, 0.17), (0.2844, 0.09489, 0.1472), (0.3079, 0.03726, 0.085), (0.3164, 0.01617, 1.298e-07), (0.3079, 0.03726, -0.085), (0.2844, 0.09489, -0.1472), (0.2523, 0.1736, -0.17), (0.2202, 0.2523, -0.1472), (0.1968, 0.31, -0.085), (0.1882, 0.3311, -1.488e-07), (0.3587, 0.343, 0.0775), (0.3689, 0.2872, 0.1342), (0.3828, 0.2109, 0.155), (0.3967, 0.1347, 0.1342), (0.4069, 0.07889, 0.0775), (0.4107, 0.05846, 1.155e-07), (0.4069, 0.07889, -0.0775), (0.3967, 0.1347, -0.1342), (0.3828, 0.2109, -0.155), (0.3689, 0.2872, -0.1342), (0.3587, 0.343, -0.0775), (0.3549, 0.3634, -1.415e-07), (0.5175, 0.3435, 0.07), (0.518, 0.2922, 0.1212), (0.5185, 0.2222, 0.14), (0.5191, 0.1522, 0.1212), (0.5195, 0.101, 0.07), (0.5196, 0.08223, 1.069e-07), (0.5195, 0.101, -0.07), (0.5191, 0.1522, -0.1212), (0.5185, 0.2222, -0.14), (0.518, 0.2922, -0.1212), (0.5175, 0.3435, -0.07), (0.5174, 0.3622, -1.278e-07), (0.6737, 0.3202, 0.0625), (0.6684, 0.2748, 0.1083), (0.6612, 0.2127, 0.125), (0.6539, 0.1506, 0.1083), (0.6487, 0.1051, 0.0625), (0.6467, 0.08851, 9.08e-08), (0.6487, 0.1051, -0.0625), (0.6539, 0.1506, -0.1083), (0.6612, 0.2127, -0.125), (0.6684, 0.2748, -0.1083), (0.6737, 0.3202, -0.0625), (0.6756, 0.3368, -1.118e-07), (0.8306, 0.281, 0.055), (0.8229, 0.2415, 0.09526), (0.8125, 0.1875, 0.11), (0.8021, 0.1335, 0.09526), (0.7944, 0.09396, 0.055), (0.7916, 0.07949, 8.196e-08), (0.7944, 0.09396, -0.055), (0.8021, 0.1335, -0.09526), (0.8125, 0.1875, -0.11), (0.8229, 0.2415, -0.09526), (0.8306, 0.281, -0.055), (0.8334, 0.2955, -1.004e-07), (0.9925, 0.2321, 0.0475), (0.9848, 0.1982, 0.08227), (0.9742, 0.1519, 0.095), (0.9637, 0.1056, 0.08227), (0.956, 0.07168, 0.0475), (0.9532, 0.05927, 7.609e-08), (0.956, 0.07168, -0.0475), (0.9637, 0.1056, -0.08227), (0.9742, 0.1519, -0.095), (0.9848, 0.1982, -0.08227), (0.9925, 0.2321, -0.0475), (0.9953, 0.2445, -8.671e-08), (1.163, 0.1787, 0.04), (1.157, 0.1501, 0.06928), (1.148, 0.1111, 0.08), (1.139, 0.07209, 0.06928), (1.133, 0.04353, 0.04), (1.131, 0.03308, 6.258e-08), (1.133, 0.04353, -0.04), (1.139, 0.07209, -0.06928), (1.148, 0.1111, -0.08), (1.157, 0.1501, -0.06928), (1.163, 0.1787, -0.04), (1.166, 0.1891, -7.153e-08), (1.347, 0.1256, 0.0325), (1.342, 0.1022, 0.05629), (1.336, 0.07031, 0.065), (1.33, 0.03842, 0.05629), (1.325, 0.01507, 0.0325), (1.323, 0.006526, 4.964e-08), (1.325, 0.01507, -0.0325), (1.33, 0.03842, -0.05629), (1.336, 0.07031, -0.065), (1.342, 0.1022, -0.05629), (1.347, 0.1256, -0.0325), (1.348, 0.1341, -5.933e-08), (1.546, 0.07758, 0.025), (1.543, 0.05947, 0.0433), (1.539, 0.03472, 0.05), (1.536, 0.009979, 0.0433), (1.533, -0.008135, 0.025), (1.532, -0.01476, 3.818e-08), (1.533, -0.008135, -0.025), (1.536, 0.009979, -0.0433), (1.539, 0.03472, -0.05), (1.543, 0.05947, -0.0433), (1.546, 0.07758, -0.025), (1.546, 0.08421, -4.563e-08), (1.762, 0.03977, 0.0175), (1.761, 0.027, 0.03031), (1.76, 0.009548, 0.035), (1.759, -0.0079, 0.03031), (1.758, -0.02067, 0.0175), (1.757, -0.02535, 2.543e-08), (1.758, -0.02067, -0.0175), (1.759, -0.0079, -0.03031), (1.76, 0.009548, -0.035), (1.761, 0.027, -0.03031), (1.762, 0.03977, -0.0175), (1.763, 0.04445, -3.064e-08), (2.0, 0.01732, 0.01), (2.0, 0.01, 0.01732), (2.0, 8.941e-09, 0.02), (2.0, -0.01, 0.01732), (2.0, -0.01732, 0.01), (2.0, -0.02, 1.49e-08), (2.0, -0.01732, -0.01), (2.0, -0.01, -0.01732), (2.0, -1.788e-08, -0.02), (2.0, 0.01, -0.01732), (2.0, 0.01732, -0.01), (2.0, 0.02, -1.788e-08)], [], [(9, 7, 8), (10, 7, 9), (10, 6, 7), (11, 6, 10), (11, 5, 6), (0, 5, 11), (0, 4, 5), (1, 4, 0), (1, 3, 4), (2, 3, 1), (19, 21, 20), (19, 22, 21), (18, 22, 19), (18, 23, 22), (17, 23, 18), (17, 12, 23), (16, 12, 17), (16, 13, 12), (15, 13, 16), (15, 14, 13), (24, 36, 47, 35), (25, 37, 36, 24), (26, 38, 37, 25), (27, 39, 38, 26), (28, 40, 39, 27), (29, 41, 40, 28), (30, 42, 41, 29), (31, 43, 42, 30), (32, 44, 43, 31), (33, 45, 44, 32), (34, 46, 45, 33), (35, 47, 46, 34), (36, 48, 59, 47), (37, 49, 48, 36), (38, 50, 49, 37), (39, 51, 50, 38), (40, 52, 51, 39), (41, 53, 52, 40), (42, 54, 53, 41), (43, 55, 54, 42), (44, 56, 55, 43), (45, 57, 56, 44), (46, 58, 57, 45), (47, 59, 58, 46), (48, 60, 71, 59), (49, 61, 60, 48), (50, 62, 61, 49), (51, 63, 62, 50), (52, 64, 63, 51), (53, 65, 64, 52), (54, 66, 65, 53), (55, 67, 66, 54), (56, 68, 67, 55), (57, 69, 68, 56), (58, 70, 69, 57), (59, 71, 70, 58), (60, 72, 83, 71), (61, 73, 72, 60), (62, 74, 73, 61), (63, 75, 74, 62), (64, 76, 75, 63), (65, 77, 76, 64), (66, 78, 77, 65), (67, 79, 78, 66), (68, 80, 79, 67), (69, 81, 80, 68), (70, 82, 81, 69), (71, 83, 82, 70), (72, 84, 95, 83), (73, 85, 84, 72), (74, 86, 85, 73), (75, 87, 86, 74), (76, 88, 87, 75), (77, 89, 88, 76), (78, 90, 89, 77), (79, 91, 90, 78), (80, 92, 91, 79), (81, 93, 92, 80), (82, 94, 93, 81), (83, 95, 94, 82), (84, 96, 107, 95), (85, 97, 96, 84), (86, 98, 97, 85), (87, 99, 98, 86), (88, 100, 99, 87), (89, 101, 100, 88), (90, 102, 101, 89), (91, 103, 102, 90), (92, 104, 103, 91), (93, 105, 104, 92), (94, 106, 105, 93), (95, 107, 106, 94), (96, 108, 119, 107), (97, 109, 108, 96), (98, 110, 109, 97), (99, 111, 110, 98), (100, 112, 111, 99), (101, 113, 112, 100), (102, 114, 113, 101), (103, 115, 114, 102), (104, 116, 115, 103), (105, 117, 116, 104), (106, 118, 117, 105), (107, 119, 118, 106), (108, 120, 131, 119), (109, 121, 120, 108), (110, 122, 121, 109), (111, 123, 122, 110), (112, 124, 123, 111), (113, 125, 124, 112), (114, 126, 125, 113), (115, 127, 126, 114), (116, 128, 127, 115), (117, 129, 128, 116), (118, 130, 129, 117), (119, 131, 130, 118), (120, 132, 143, 131), (121, 133, 132, 120), (122, 134, 133, 121), (123, 135, 134, 122), (124, 136, 135, 123), (125, 137, 136, 124), (126, 138, 137, 125), (127, 139, 138, 126), (128, 140, 139, 127), (129, 141, 140, 128), (130, 142, 141, 129), (131, 143, 142, 130), (132, 144, 155, 143), (133, 145, 144, 132), (134, 146, 145, 133), (135, 147, 146, 134), (136, 148, 147, 135), (137, 149, 148, 136), (138, 150, 149, 137), (139, 151, 150, 138), (140, 152, 151, 139), (141, 153, 152, 140), (142, 154, 153, 141), (143, 155, 154, 142), (144, 156, 167, 155), (145, 157, 156, 144), (146, 158, 157, 145), (147, 159, 158, 146), (148, 160, 159, 147), (149, 161, 160, 148), (150, 162, 161, 149), (151, 163, 162, 150), (152, 164, 163, 151), (153, 165, 164, 152), (154, 166, 165, 153), (155, 167, 166, 154), (156, 168, 179, 167), (157, 169, 168, 156), (158, 170, 169, 157), (159, 171, 170, 158), (160, 172, 171, 159), (161, 173, 172, 160), (162, 174, 173, 161), (163, 175, 174, 162), (164, 176, 175, 163), (165, 177, 176, 164), (166, 178, 177, 165), (167, 179, 178, 166)])
me_beziercurve_002.polygons.foreach_set('use_smooth', [True] * 164)
_uv = me_beziercurve_002.uv_layers.new(name='UVMap')
_uv.uv.foreach_set('vector', [1.0, 0.8182, 1.0, 0.6364, 1.0, 0.7273, 1.0, 0.9091, 1.0, 0.6364, 1.0, 0.8182, 1.0, 0.9091, 1.0, 0.5455, 1.0, 0.6364, 1.0, 1.0, 1.0, 0.5455, 1.0, 0.9091, 1.0, 1.0, 1.0, 0.4545, 1.0, 0.5455, 1.0, 0.0, 1.0, 0.4545, 1.0, 1.0, 1.0, 0.0, 1.0, 0.3636, 1.0, 0.4545, 1.0, 0.09091, 1.0, 0.3636, 1.0, 0.0, 1.0, 0.09091, 1.0, 0.2727, 1.0, 0.3636, 1.0, 0.1818, 1.0, 0.2727, 1.0, 0.09091, 1.0, 0.6364, 1.0, 0.8182, 1.0, 0.7273, 1.0, 0.6364, 1.0, 0.9091, 1.0, 0.8182, 1.0, 0.5455, 1.0, 0.9091, 1.0, 0.6364, 1.0, 0.5455, 1.0, 1.0, 1.0, 0.9091, 1.0, 0.4545, 1.0, 1.0, 1.0, 0.5455, 1.0, 0.4545, 1.0, 0.0, 1.0, 1.0, 1.0, 0.3636, 1.0, 0.0, 1.0, 0.4545, 1.0, 0.3636, 1.0, 0.09091, 1.0, 0.0, 1.0, 0.2727, 1.0, 0.09091, 1.0, 0.3636, 1.0, 0.2727, 1.0, 0.1818, 1.0, 0.09091, 0.0, 0.0, 0.0, 0.08333, 0.08333, 0.08333, 0.08333, 0.0, 0.9167, 0.0, 0.9167, 0.08333, 1.0, 0.08333, 1.0, 0.0, 0.8333, 0.0, 0.8333, 0.08333, 0.9167, 0.08333, 0.9167, 0.0, 0.75, 0.0, 0.75, 0.08333, 0.8333, 0.08333, 0.8333, 0.0, 0.6667, 0.0, 0.6667, 0.08333, 0.75, 0.08333, 0.75, 0.0, 0.5833, 0.0, 0.5833, 0.08333, 0.6667, 0.08333, 0.6667, 0.0, 0.5, 0.0, 0.5, 0.08333, 0.5833, 0.08333, 0.5833, 0.0, 0.4167, 0.0, 0.4167, 0.08333, 0.5, 0.08333, 0.5, 0.0, 0.3333, 0.0, 0.3333, 0.08333, 0.4167, 0.08333, 0.4167, 0.0, 0.25, 0.0, 0.25, 0.08333, 0.3333, 0.08333, 0.3333, 0.0, 0.1667, 0.0, 0.1667, 0.08333, 0.25, 0.08333, 0.25, 0.0, 0.08333, 0.0, 0.08333, 0.08333, 0.1667, 0.08333, 0.1667, 0.0, 0.0, 0.08333, 0.0, 0.1667, 0.08333, 0.1667, 0.08333, 0.08333, 0.9167, 0.08333, 0.9167, 0.1667, 1.0, 0.1667, 1.0, 0.08333, 0.8333, 0.08333, 0.8333, 0.1667, 0.9167, 0.1667, 0.9167, 0.08333, 0.75, 0.08333, 0.75, 0.1667, 0.8333, 0.1667, 0.8333, 0.08333, 0.6667, 0.08333, 0.6667, 0.1667, 0.75, 0.1667, 0.75, 0.08333, 0.5833, 0.08333, 0.5833, 0.1667, 0.6667, 0.1667, 0.6667, 0.08333, 0.5, 0.08333, 0.5, 0.1667, 0.5833, 0.1667, 0.5833, 0.08333, 0.4167, 0.08333, 0.4167, 0.1667, 0.5, 0.1667, 0.5, 0.08333, 0.3333, 0.08333, 0.3333, 0.1667, 0.4167, 0.1667, 0.4167, 0.08333, 0.25, 0.08333, 0.25, 0.1667, 0.3333, 0.1667, 0.3333, 0.08333, 0.1667, 0.08333, 0.1667, 0.1667, 0.25, 0.1667, 0.25, 0.08333, 0.08333, 0.08333, 0.08333, 0.1667, 0.1667, 0.1667, 0.1667, 0.08333, 0.0, 0.1667, 0.0, 0.25, 0.08333, 0.25, 0.08333, 0.1667, 0.9167, 0.1667, 0.9167, 0.25, 1.0, 0.25, 1.0, 0.1667, 0.8333, 0.1667, 0.8333, 0.25, 0.9167, 0.25, 0.9167, 0.1667, 0.75, 0.1667, 0.75, 0.25, 0.8333, 0.25, 0.8333, 0.1667, 0.6667, 0.1667, 0.6667, 0.25, 0.75, 0.25, 0.75, 0.1667, 0.5833, 0.1667, 0.5833, 0.25, 0.6667, 0.25, 0.6667, 0.1667, 0.5, 0.1667, 0.5, 0.25, 0.5833, 0.25, 0.5833, 0.1667, 0.4167, 0.1667, 0.4167, 0.25, 0.5, 0.25, 0.5, 0.1667, 0.3333, 0.1667, 0.3333, 0.25, 0.4167, 0.25, 0.4167, 0.1667, 0.25, 0.1667, 0.25, 0.25, 0.3333, 0.25, 0.3333, 0.1667, 0.1667, 0.1667, 0.1667, 0.25, 0.25, 0.25, 0.25, 0.1667, 0.08333, 0.1667, 0.08333, 0.25, 0.1667, 0.25, 0.1667, 0.1667, 0.0, 0.25, 0.0, 0.3333, 0.08333, 0.3333, 0.08333, 0.25, 0.9167, 0.25, 0.9167, 0.3333, 1.0, 0.3333, 1.0, 0.25, 0.8333, 0.25, 0.8333, 0.3333, 0.9167, 0.3333, 0.9167, 0.25, 0.75, 0.25, 0.75, 0.3333, 0.8333, 0.3333, 0.8333, 0.25, 0.6667, 0.25, 0.6667, 0.3333, 0.75, 0.3333, 0.75, 0.25, 0.5833, 0.25, 0.5833, 0.3333, 0.6667, 0.3333, 0.6667, 0.25, 0.5, 0.25, 0.5, 0.3333, 0.5833, 0.3333, 0.5833, 0.25, 0.4167, 0.25, 0.4167, 0.3333, 0.5, 0.3333, 0.5, 0.25, 0.3333, 0.25, 0.3333, 0.3333, 0.4167, 0.3333, 0.4167, 0.25, 0.25, 0.25, 0.25, 0.3333, 0.3333, 0.3333, 0.3333, 0.25, 0.1667, 0.25, 0.1667, 0.3333, 0.25, 0.3333, 0.25, 0.25, 0.08333, 0.25, 0.08333, 0.3333, 0.1667, 0.3333, 0.1667, 0.25, 0.0, 0.3333, 0.0, 0.4167, 0.08333, 0.4167, 0.08333, 0.3333, 0.9167, 0.3333, 0.9167, 0.4167, 1.0, 0.4167, 1.0, 0.3333, 0.8333, 0.3333, 0.8333, 0.4167, 0.9167, 0.4167, 0.9167, 0.3333, 0.75, 0.3333, 0.75, 0.4167, 0.8333, 0.4167, 0.8333, 0.3333, 0.6667, 0.3333, 0.6667, 0.4167, 0.75, 0.4167, 0.75, 0.3333, 0.5833, 0.3333, 0.5833, 0.4167, 0.6667, 0.4167, 0.6667, 0.3333, 0.5, 0.3333, 0.5, 0.4167, 0.5833, 0.4167, 0.5833, 0.3333, 0.4167, 0.3333, 0.4167, 0.4167, 0.5, 0.4167, 0.5, 0.3333, 0.3333, 0.3333, 0.3333, 0.4167, 0.4167, 0.4167, 0.4167, 0.3333, 0.25, 0.3333, 0.25, 0.4167, 0.3333, 0.4167, 0.3333, 0.3333, 0.1667, 0.3333, 0.1667, 0.4167, 0.25, 0.4167, 0.25, 0.3333, 0.08333, 0.3333, 0.08333, 0.4167, 0.1667, 0.4167, 0.1667, 0.3333, 0.0, 0.4167, 0.0, 0.5, 0.08333, 0.5, 0.08333, 0.4167, 0.9167, 0.4167, 0.9167, 0.5, 1.0, 0.5, 1.0, 0.4167, 0.8333, 0.4167, 0.8333, 0.5, 0.9167, 0.5, 0.9167, 0.4167, 0.75, 0.4167, 0.75, 0.5, 0.8333, 0.5, 0.8333, 0.4167, 0.6667, 0.4167, 0.6667, 0.5, 0.75, 0.5, 0.75, 0.4167, 0.5833, 0.4167, 0.5833, 0.5, 0.6667, 0.5, 0.6667, 0.4167, 0.5, 0.4167, 0.5, 0.5, 0.5833, 0.5, 0.5833, 0.4167, 0.4167, 0.4167, 0.4167, 0.5, 0.5, 0.5, 0.5, 0.4167, 0.3333, 0.4167, 0.3333, 0.5, 0.4167, 0.5, 0.4167, 0.4167, 0.25, 0.4167, 0.25, 0.5, 0.3333, 0.5, 0.3333, 0.4167, 0.1667, 0.4167, 0.1667, 0.5, 0.25, 0.5, 0.25, 0.4167, 0.08333, 0.4167, 0.08333, 0.5, 0.1667, 0.5, 0.1667, 0.4167, 0.0, 0.5, 0.0, 0.5833, 0.08333, 0.5833, 0.08333, 0.5, 0.9167, 0.5, 0.9167, 0.5833, 1.0, 0.5833, 1.0, 0.5, 0.8333, 0.5, 0.8333, 0.5833, 0.9167, 0.5833, 0.9167, 0.5, 0.75, 0.5, 0.75, 0.5833, 0.8333, 0.5833, 0.8333, 0.5, 0.6667, 0.5, 0.6667, 0.5833, 0.75, 0.5833, 0.75, 0.5, 0.5833, 0.5, 0.5833, 0.5833, 0.6667, 0.5833, 0.6667, 0.5, 0.5, 0.5, 0.5, 0.5833, 0.5833, 0.5833, 0.5833, 0.5, 0.4167, 0.5, 0.4167, 0.5833, 0.5, 0.5833, 0.5, 0.5, 0.3333, 0.5, 0.3333, 0.5833, 0.4167, 0.5833, 0.4167, 0.5, 0.25, 0.5, 0.25, 0.5833, 0.3333, 0.5833, 0.3333, 0.5, 0.1667, 0.5, 0.1667, 0.5833, 0.25, 0.5833, 0.25, 0.5, 0.08333, 0.5, 0.08333, 0.5833, 0.1667, 0.5833, 0.1667, 0.5, 0.0, 0.5833, 0.0, 0.6667, 0.08333, 0.6667, 0.08333, 0.5833, 0.9167, 0.5833, 0.9167, 0.6667, 1.0, 0.6667, 1.0, 0.5833, 0.8333, 0.5833, 0.8333, 0.6667, 0.9167, 0.6667, 0.9167, 0.5833, 0.75, 0.5833, 0.75, 0.6667, 0.8333, 0.6667, 0.8333, 0.5833, 0.6667, 0.5833, 0.6667, 0.6667, 0.75, 0.6667, 0.75, 0.5833, 0.5833, 0.5833, 0.5833, 0.6667, 0.6667, 0.6667, 0.6667, 0.5833, 0.5, 0.5833, 0.5, 0.6667, 0.5833, 0.6667, 0.5833, 0.5833, 0.4167, 0.5833, 0.4167, 0.6667, 0.5, 0.6667, 0.5, 0.5833, 0.3333, 0.5833, 0.3333, 0.6667, 0.4167, 0.6667, 0.4167, 0.5833, 0.25, 0.5833, 0.25, 0.6667, 0.3333, 0.6667, 0.3333, 0.5833, 0.1667, 0.5833, 0.1667, 0.6667, 0.25, 0.6667, 0.25, 0.5833, 0.08333, 0.5833, 0.08333, 0.6667, 0.1667, 0.6667, 0.1667, 0.5833, 0.0, 0.6667, 0.0, 0.75, 0.08333, 0.75, 0.08333, 0.6667, 0.9167, 0.6667, 0.9167, 0.75, 1.0, 0.75, 1.0, 0.6667, 0.8333, 0.6667, 0.8333, 0.75, 0.9167, 0.75, 0.9167, 0.6667, 0.75, 0.6667, 0.75, 0.75, 0.8333, 0.75, 0.8333, 0.6667, 0.6667, 0.6667, 0.6667, 0.75, 0.75, 0.75, 0.75, 0.6667, 0.5833, 0.6667, 0.5833, 0.75, 0.6667, 0.75, 0.6667, 0.6667, 0.5, 0.6667, 0.5, 0.75, 0.5833, 0.75, 0.5833, 0.6667, 0.4167, 0.6667, 0.4167, 0.75, 0.5, 0.75, 0.5, 0.6667, 0.3333, 0.6667, 0.3333, 0.75, 0.4167, 0.75, 0.4167, 0.6667, 0.25, 0.6667, 0.25, 0.75, 0.3333, 0.75, 0.3333, 0.6667, 0.1667, 0.6667, 0.1667, 0.75, 0.25, 0.75, 0.25, 0.6667, 0.08333, 0.6667, 0.08333, 0.75, 0.1667, 0.75, 0.1667, 0.6667, 0.0, 0.75, 0.0, 0.8333, 0.08333, 0.8333, 0.08333, 0.75, 0.9167, 0.75, 0.9167, 0.8333, 1.0, 0.8333, 1.0, 0.75, 0.8333, 0.75, 0.8333, 0.8333, 0.9167, 0.8333, 0.9167, 0.75, 0.75, 0.75, 0.75, 0.8333, 0.8333, 0.8333, 0.8333, 0.75, 0.6667, 0.75, 0.6667, 0.8333, 0.75, 0.8333, 0.75, 0.75, 0.5833, 0.75, 0.5833, 0.8333, 0.6667, 0.8333, 0.6667, 0.75, 0.5, 0.75, 0.5, 0.8333, 0.5833, 0.8333, 0.5833, 0.75, 0.4167, 0.75, 0.4167, 0.8333, 0.5, 0.8333, 0.5, 0.75, 0.3333, 0.75, 0.3333, 0.8333, 0.4167, 0.8333, 0.4167, 0.75, 0.25, 0.75, 0.25, 0.8333, 0.3333, 0.8333, 0.3333, 0.75, 0.1667, 0.75, 0.1667, 0.8333, 0.25, 0.8333, 0.25, 0.75, 0.08333, 0.75, 0.08333, 0.8333, 0.1667, 0.8333, 0.1667, 0.75, 0.0, 0.8333, 0.0, 0.9167, 0.08333, 0.9167, 0.08333, 0.8333, 0.9167, 0.8333, 0.9167, 0.9167, 1.0, 0.9167, 1.0, 0.8333, 0.8333, 0.8333, 0.8333, 0.9167, 0.9167, 0.9167, 0.9167, 0.8333, 0.75, 0.8333, 0.75, 0.9167, 0.8333, 0.9167, 0.8333, 0.8333, 0.6667, 0.8333, 0.6667, 0.9167, 0.75, 0.9167, 0.75, 0.8333, 0.5833, 0.8333, 0.5833, 0.9167, 0.6667, 0.9167, 0.6667, 0.8333, 0.5, 0.8333, 0.5, 0.9167, 0.5833, 0.9167, 0.5833, 0.8333, 0.4167, 0.8333, 0.4167, 0.9167, 0.5, 0.9167, 0.5, 0.8333, 0.3333, 0.8333, 0.3333, 0.9167, 0.4167, 0.9167, 0.4167, 0.8333, 0.25, 0.8333, 0.25, 0.9167, 0.3333, 0.9167, 0.3333, 0.8333, 0.1667, 0.8333, 0.1667, 0.9167, 0.25, 0.9167, 0.25, 0.8333, 0.08333, 0.8333, 0.08333, 0.9167, 0.1667, 0.9167, 0.1667, 0.8333, 0.0, 0.9167, 0.0, 1.0, 0.08333, 1.0, 0.08333, 0.9167, 0.9167, 0.9167, 0.9167, 1.0, 1.0, 1.0, 1.0, 0.9167, 0.8333, 0.9167, 0.8333, 1.0, 0.9167, 1.0, 0.9167, 0.9167, 0.75, 0.9167, 0.75, 1.0, 0.8333, 1.0, 0.8333, 0.9167, 0.6667, 0.9167, 0.6667, 1.0, 0.75, 1.0, 0.75, 0.9167, 0.5833, 0.9167, 0.5833, 1.0, 0.6667, 1.0, 0.6667, 0.9167, 0.5, 0.9167, 0.5, 1.0, 0.5833, 1.0, 0.5833, 0.9167, 0.4167, 0.9167, 0.4167, 1.0, 0.5, 1.0, 0.5, 0.9167, 0.3333, 0.9167, 0.3333, 1.0, 0.4167, 1.0, 0.4167, 0.9167, 0.25, 0.9167, 0.25, 1.0, 0.3333, 1.0, 0.3333, 0.9167, 0.1667, 0.9167, 0.1667, 1.0, 0.25, 1.0, 0.25, 0.9167, 0.08333, 0.9167, 0.08333, 1.0, 0.1667, 1.0, 0.1667, 0.9167])
me_beziercurve_002.auto_texspace = False
me_beziercurve_002.update()
me_beziercurve_003 = bpy.data.meshes.new('BezierCurve.003')
me_beziercurve_003.from_pydata([(2.0, 0.01732, 0.01), (2.0, 0.01, 0.01732), (2.0, 8.941e-09, 0.02), (2.0, -0.01, 0.01732), (2.0, -0.01732, 0.01), (2.0, -0.02, 1.49e-08), (2.0, -0.01732, -0.01), (2.0, -0.01, -0.01732), (2.0, -1.788e-08, -0.02), (2.0, 0.01, -0.01732), (2.0, 0.01732, -0.01), (2.0, 0.02, -1.788e-08), (-0.1225, 0.1225, 0.1), (-0.07071, 0.07071, 0.1732), (-5.96e-08, 7.451e-08, 0.2), (0.07071, -0.07071, 0.1732), (0.1225, -0.1225, 0.1), (0.1414, -0.1414, 1.49e-07), (0.1225, -0.1225, -0.1), (0.07071, -0.07071, -0.1732), (1.341e-07, -1.49e-07, -0.2), (-0.07071, 0.07071, -0.1732), (-0.1225, 0.1225, -0.1), (-0.1414, 0.1414, -1.714e-07), (-0.1225, 0.1225, 0.1), (-0.07071, 0.07071, 0.1732), (-5.96e-08, 7.451e-08, 0.2), (0.07071, -0.07071, 0.1732), (0.1225, -0.1225, 0.1), (0.1414, -0.1414, 1.49e-07), (0.1225, -0.1225, -0.1), (0.07071, -0.07071, -0.1732), (1.341e-07, -1.49e-07, -0.2), (-0.07071, 0.07071, -0.1732), (-0.1225, 0.1225, -0.1), (-0.1414, 0.1414, -1.714e-07), (0.03531, 0.2376, 0.0925), (0.07334, 0.1816, 0.1602), (0.1253, 0.105, 0.185), (0.1772, 0.0285, 0.1602), (0.2153, -0.02752, 0.0925), (0.2292, -0.04803, 1.344e-07), (0.2153, -0.02753, -0.0925), (0.1772, 0.0285, -0.1602), (0.1253, 0.105, -0.185), (0.07334, 0.1816, -0.1602), (0.03531, 0.2376, -0.0925), (0.02139, 0.2581, -1.688e-07), (0.1968, 0.31, 0.085), (0.2202, 0.2523, 0.1472), (0.2523, 0.1736, 0.17), (0.2844, 0.09489, 0.1472), (0.3079, 0.03726, 0.085), (0.3164, 0.01617, 1.298e-07), (0.3079, 0.03726, -0.085), (0.2844, 0.09489, -0.1472), (0.2523, 0.1736, -0.17), (0.2202, 0.2523, -0.1472), (0.1968, 0.31, -0.085), (0.1882, 0.3311, -1.488e-07), (0.3587, 0.343, 0.0775), (0.3689, 0.2872, 0.1342), (0.3828, 0.2109, 0.155), (0.3967, 0.1347, 0.1342), (0.4069, 0.07889, 0.0775), (0.4107, 0.05846, 1.155e-07), (0.4069, 0.07889, -0.0775), (0.3967, 0.1347, -0.1342), (0.3828, 0.2109, -0.155), (0.3689, 0.2872, -0.1342), (0.3587, 0.343, -0.0775), (0.3549, 0.3634, -1.415e-07), (0.5175, 0.3435, 0.07), (0.518, 0.2922, 0.1212), (0.5185, 0.2222, 0.14), (0.5191, 0.1522, 0.1212), (0.5195, 0.101, 0.07), (0.5196, 0.08223, 1.069e-07), (0.5195, 0.101, -0.07), (0.5191, 0.1522, -0.1212), (0.5185, 0.2222, -0.14), (0.518, 0.2922, -0.1212), (0.5175, 0.3435, -0.07), (0.5174, 0.3622, -1.278e-07), (0.6737, 0.3202, 0.0625), (0.6684, 0.2748, 0.1083), (0.6612, 0.2127, 0.125), (0.6539, 0.1506, 0.1083), (0.6487, 0.1051, 0.0625), (0.6467, 0.08851, 9.08e-08), (0.6487, 0.1051, -0.0625), (0.6539, 0.1506, -0.1083), (0.6612, 0.2127, -0.125), (0.6684, 0.2748, -0.1083), (0.6737, 0.3202, -0.0625), (0.6756, 0.3368, -1.118e-07), (0.8306, 0.281, 0.055), (0.8229, 0.2415, 0.09526), (0.8125, 0.1875, 0.11), (0.8021, 0.1335, 0.09526), (0.7944, 0.09396, 0.055), (0.7916, 0.07949, 8.196e-08), (0.7944, 0.09396, -0.055), (0.8021, 0.1335, -0.09526), (0.8125, 0.1875, -0.11), (0.8229, 0.2415, -0.09526), (0.8306, 0.281, -0.055), (0.8334, 0.2955, -1.004e-07), (0.9925, 0.2321, 0.0475), (0.9848, 0.1982, 0.08227), (0.9742, 0.1519, 0.095), (0.9637, 0.1056, 0.08227), (0.956, 0.07168, 0.0475), (0.9532, 0.05927, 7.609e-08), (0.956, 0.07168, -0.0475), (0.9637, 0.1056, -0.08227), (0.9742, 0.1519, -0.095), (0.9848, 0.1982, -0.08227), (0.9925, 0.2321, -0.0475), (0.9953, 0.2445, -8.671e-08), (1.163, 0.1787, 0.04), (1.157, 0.1501, 0.06928), (1.148, 0.1111, 0.08), (1.139, 0.07209, 0.06928), (1.133, 0.04353, 0.04), (1.131, 0.03308, 6.258e-08), (1.133, 0.04353, -0.04), (1.139, 0.07209, -0.06928), (1.148, 0.1111, -0.08), (1.157, 0.1501, -0.06928), (1.163, 0.1787, -0.04), (1.166, 0.1891, -7.153e-08), (1.347, 0.1256, 0.0325), (1.342, 0.1022, 0.05629), (1.336, 0.07031, 0.065), (1.33, 0.03842, 0.05629), (1.325, 0.01507, 0.0325), (1.323, 0.006526, 4.964e-08), (1.325, 0.01507, -0.0325), (1.33, 0.03842, -0.05629), (1.336, 0.07031, -0.065), (1.342, 0.1022, -0.05629), (1.347, 0.1256, -0.0325), (1.348, 0.1341, -5.933e-08), (1.546, 0.07758, 0.025), (1.543, 0.05947, 0.0433), (1.539, 0.03472, 0.05), (1.536, 0.009979, 0.0433), (1.533, -0.008135, 0.025), (1.532, -0.01476, 3.818e-08), (1.533, -0.008135, -0.025), (1.536, 0.009979, -0.0433), (1.539, 0.03472, -0.05), (1.543, 0.05947, -0.0433), (1.546, 0.07758, -0.025), (1.546, 0.08421, -4.563e-08), (1.762, 0.03977, 0.0175), (1.761, 0.027, 0.03031), (1.76, 0.009548, 0.035), (1.759, -0.0079, 0.03031), (1.758, -0.02067, 0.0175), (1.757, -0.02535, 2.543e-08), (1.758, -0.02067, -0.0175), (1.759, -0.0079, -0.03031), (1.76, 0.009548, -0.035), (1.761, 0.027, -0.03031), (1.762, 0.03977, -0.0175), (1.763, 0.04445, -3.064e-08), (2.0, 0.01732, 0.01), (2.0, 0.01, 0.01732), (2.0, 8.941e-09, 0.02), (2.0, -0.01, 0.01732), (2.0, -0.01732, 0.01), (2.0, -0.02, 1.49e-08), (2.0, -0.01732, -0.01), (2.0, -0.01, -0.01732), (2.0, -1.788e-08, -0.02), (2.0, 0.01, -0.01732), (2.0, 0.01732, -0.01), (2.0, 0.02, -1.788e-08)], [], [(9, 7, 8), (10, 7, 9), (10, 6, 7), (11, 6, 10), (11, 5, 6), (0, 5, 11), (0, 4, 5), (1, 4, 0), (1, 3, 4), (2, 3, 1), (19, 21, 20), (19, 22, 21), (18, 22, 19), (18, 23, 22), (17, 23, 18), (17, 12, 23), (16, 12, 17), (16, 13, 12), (15, 13, 16), (15, 14, 13), (24, 36, 47, 35), (25, 37, 36, 24), (26, 38, 37, 25), (27, 39, 38, 26), (28, 40, 39, 27), (29, 41, 40, 28), (30, 42, 41, 29), (31, 43, 42, 30), (32, 44, 43, 31), (33, 45, 44, 32), (34, 46, 45, 33), (35, 47, 46, 34), (36, 48, 59, 47), (37, 49, 48, 36), (38, 50, 49, 37), (39, 51, 50, 38), (40, 52, 51, 39), (41, 53, 52, 40), (42, 54, 53, 41), (43, 55, 54, 42), (44, 56, 55, 43), (45, 57, 56, 44), (46, 58, 57, 45), (47, 59, 58, 46), (48, 60, 71, 59), (49, 61, 60, 48), (50, 62, 61, 49), (51, 63, 62, 50), (52, 64, 63, 51), (53, 65, 64, 52), (54, 66, 65, 53), (55, 67, 66, 54), (56, 68, 67, 55), (57, 69, 68, 56), (58, 70, 69, 57), (59, 71, 70, 58), (60, 72, 83, 71), (61, 73, 72, 60), (62, 74, 73, 61), (63, 75, 74, 62), (64, 76, 75, 63), (65, 77, 76, 64), (66, 78, 77, 65), (67, 79, 78, 66), (68, 80, 79, 67), (69, 81, 80, 68), (70, 82, 81, 69), (71, 83, 82, 70), (72, 84, 95, 83), (73, 85, 84, 72), (74, 86, 85, 73), (75, 87, 86, 74), (76, 88, 87, 75), (77, 89, 88, 76), (78, 90, 89, 77), (79, 91, 90, 78), (80, 92, 91, 79), (81, 93, 92, 80), (82, 94, 93, 81), (83, 95, 94, 82), (84, 96, 107, 95), (85, 97, 96, 84), (86, 98, 97, 85), (87, 99, 98, 86), (88, 100, 99, 87), (89, 101, 100, 88), (90, 102, 101, 89), (91, 103, 102, 90), (92, 104, 103, 91), (93, 105, 104, 92), (94, 106, 105, 93), (95, 107, 106, 94), (96, 108, 119, 107), (97, 109, 108, 96), (98, 110, 109, 97), (99, 111, 110, 98), (100, 112, 111, 99), (101, 113, 112, 100), (102, 114, 113, 101), (103, 115, 114, 102), (104, 116, 115, 103), (105, 117, 116, 104), (106, 118, 117, 105), (107, 119, 118, 106), (108, 120, 131, 119), (109, 121, 120, 108), (110, 122, 121, 109), (111, 123, 122, 110), (112, 124, 123, 111), (113, 125, 124, 112), (114, 126, 125, 113), (115, 127, 126, 114), (116, 128, 127, 115), (117, 129, 128, 116), (118, 130, 129, 117), (119, 131, 130, 118), (120, 132, 143, 131), (121, 133, 132, 120), (122, 134, 133, 121), (123, 135, 134, 122), (124, 136, 135, 123), (125, 137, 136, 124), (126, 138, 137, 125), (127, 139, 138, 126), (128, 140, 139, 127), (129, 141, 140, 128), (130, 142, 141, 129), (131, 143, 142, 130), (132, 144, 155, 143), (133, 145, 144, 132), (134, 146, 145, 133), (135, 147, 146, 134), (136, 148, 147, 135), (137, 149, 148, 136), (138, 150, 149, 137), (139, 151, 150, 138), (140, 152, 151, 139), (141, 153, 152, 140), (142, 154, 153, 141), (143, 155, 154, 142), (144, 156, 167, 155), (145, 157, 156, 144), (146, 158, 157, 145), (147, 159, 158, 146), (148, 160, 159, 147), (149, 161, 160, 148), (150, 162, 161, 149), (151, 163, 162, 150), (152, 164, 163, 151), (153, 165, 164, 152), (154, 166, 165, 153), (155, 167, 166, 154), (156, 168, 179, 167), (157, 169, 168, 156), (158, 170, 169, 157), (159, 171, 170, 158), (160, 172, 171, 159), (161, 173, 172, 160), (162, 174, 173, 161), (163, 175, 174, 162), (164, 176, 175, 163), (165, 177, 176, 164), (166, 178, 177, 165), (167, 179, 178, 166)])
me_beziercurve_003.polygons.foreach_set('use_smooth', [True] * 164)
_uv = me_beziercurve_003.uv_layers.new(name='UVMap')
_uv.uv.foreach_set('vector', [1.0, 0.8182, 1.0, 0.6364, 1.0, 0.7273, 1.0, 0.9091, 1.0, 0.6364, 1.0, 0.8182, 1.0, 0.9091, 1.0, 0.5455, 1.0, 0.6364, 1.0, 1.0, 1.0, 0.5455, 1.0, 0.9091, 1.0, 1.0, 1.0, 0.4545, 1.0, 0.5455, 1.0, 0.0, 1.0, 0.4545, 1.0, 1.0, 1.0, 0.0, 1.0, 0.3636, 1.0, 0.4545, 1.0, 0.09091, 1.0, 0.3636, 1.0, 0.0, 1.0, 0.09091, 1.0, 0.2727, 1.0, 0.3636, 1.0, 0.1818, 1.0, 0.2727, 1.0, 0.09091, 1.0, 0.6364, 1.0, 0.8182, 1.0, 0.7273, 1.0, 0.6364, 1.0, 0.9091, 1.0, 0.8182, 1.0, 0.5455, 1.0, 0.9091, 1.0, 0.6364, 1.0, 0.5455, 1.0, 1.0, 1.0, 0.9091, 1.0, 0.4545, 1.0, 1.0, 1.0, 0.5455, 1.0, 0.4545, 1.0, 0.0, 1.0, 1.0, 1.0, 0.3636, 1.0, 0.0, 1.0, 0.4545, 1.0, 0.3636, 1.0, 0.09091, 1.0, 0.0, 1.0, 0.2727, 1.0, 0.09091, 1.0, 0.3636, 1.0, 0.2727, 1.0, 0.1818, 1.0, 0.09091, 0.0, 0.0, 0.0, 0.08333, 0.08333, 0.08333, 0.08333, 0.0, 0.9167, 0.0, 0.9167, 0.08333, 1.0, 0.08333, 1.0, 0.0, 0.8333, 0.0, 0.8333, 0.08333, 0.9167, 0.08333, 0.9167, 0.0, 0.75, 0.0, 0.75, 0.08333, 0.8333, 0.08333, 0.8333, 0.0, 0.6667, 0.0, 0.6667, 0.08333, 0.75, 0.08333, 0.75, 0.0, 0.5833, 0.0, 0.5833, 0.08333, 0.6667, 0.08333, 0.6667, 0.0, 0.5, 0.0, 0.5, 0.08333, 0.5833, 0.08333, 0.5833, 0.0, 0.4167, 0.0, 0.4167, 0.08333, 0.5, 0.08333, 0.5, 0.0, 0.3333, 0.0, 0.3333, 0.08333, 0.4167, 0.08333, 0.4167, 0.0, 0.25, 0.0, 0.25, 0.08333, 0.3333, 0.08333, 0.3333, 0.0, 0.1667, 0.0, 0.1667, 0.08333, 0.25, 0.08333, 0.25, 0.0, 0.08333, 0.0, 0.08333, 0.08333, 0.1667, 0.08333, 0.1667, 0.0, 0.0, 0.08333, 0.0, 0.1667, 0.08333, 0.1667, 0.08333, 0.08333, 0.9167, 0.08333, 0.9167, 0.1667, 1.0, 0.1667, 1.0, 0.08333, 0.8333, 0.08333, 0.8333, 0.1667, 0.9167, 0.1667, 0.9167, 0.08333, 0.75, 0.08333, 0.75, 0.1667, 0.8333, 0.1667, 0.8333, 0.08333, 0.6667, 0.08333, 0.6667, 0.1667, 0.75, 0.1667, 0.75, 0.08333, 0.5833, 0.08333, 0.5833, 0.1667, 0.6667, 0.1667, 0.6667, 0.08333, 0.5, 0.08333, 0.5, 0.1667, 0.5833, 0.1667, 0.5833, 0.08333, 0.4167, 0.08333, 0.4167, 0.1667, 0.5, 0.1667, 0.5, 0.08333, 0.3333, 0.08333, 0.3333, 0.1667, 0.4167, 0.1667, 0.4167, 0.08333, 0.25, 0.08333, 0.25, 0.1667, 0.3333, 0.1667, 0.3333, 0.08333, 0.1667, 0.08333, 0.1667, 0.1667, 0.25, 0.1667, 0.25, 0.08333, 0.08333, 0.08333, 0.08333, 0.1667, 0.1667, 0.1667, 0.1667, 0.08333, 0.0, 0.1667, 0.0, 0.25, 0.08333, 0.25, 0.08333, 0.1667, 0.9167, 0.1667, 0.9167, 0.25, 1.0, 0.25, 1.0, 0.1667, 0.8333, 0.1667, 0.8333, 0.25, 0.9167, 0.25, 0.9167, 0.1667, 0.75, 0.1667, 0.75, 0.25, 0.8333, 0.25, 0.8333, 0.1667, 0.6667, 0.1667, 0.6667, 0.25, 0.75, 0.25, 0.75, 0.1667, 0.5833, 0.1667, 0.5833, 0.25, 0.6667, 0.25, 0.6667, 0.1667, 0.5, 0.1667, 0.5, 0.25, 0.5833, 0.25, 0.5833, 0.1667, 0.4167, 0.1667, 0.4167, 0.25, 0.5, 0.25, 0.5, 0.1667, 0.3333, 0.1667, 0.3333, 0.25, 0.4167, 0.25, 0.4167, 0.1667, 0.25, 0.1667, 0.25, 0.25, 0.3333, 0.25, 0.3333, 0.1667, 0.1667, 0.1667, 0.1667, 0.25, 0.25, 0.25, 0.25, 0.1667, 0.08333, 0.1667, 0.08333, 0.25, 0.1667, 0.25, 0.1667, 0.1667, 0.0, 0.25, 0.0, 0.3333, 0.08333, 0.3333, 0.08333, 0.25, 0.9167, 0.25, 0.9167, 0.3333, 1.0, 0.3333, 1.0, 0.25, 0.8333, 0.25, 0.8333, 0.3333, 0.9167, 0.3333, 0.9167, 0.25, 0.75, 0.25, 0.75, 0.3333, 0.8333, 0.3333, 0.8333, 0.25, 0.6667, 0.25, 0.6667, 0.3333, 0.75, 0.3333, 0.75, 0.25, 0.5833, 0.25, 0.5833, 0.3333, 0.6667, 0.3333, 0.6667, 0.25, 0.5, 0.25, 0.5, 0.3333, 0.5833, 0.3333, 0.5833, 0.25, 0.4167, 0.25, 0.4167, 0.3333, 0.5, 0.3333, 0.5, 0.25, 0.3333, 0.25, 0.3333, 0.3333, 0.4167, 0.3333, 0.4167, 0.25, 0.25, 0.25, 0.25, 0.3333, 0.3333, 0.3333, 0.3333, 0.25, 0.1667, 0.25, 0.1667, 0.3333, 0.25, 0.3333, 0.25, 0.25, 0.08333, 0.25, 0.08333, 0.3333, 0.1667, 0.3333, 0.1667, 0.25, 0.0, 0.3333, 0.0, 0.4167, 0.08333, 0.4167, 0.08333, 0.3333, 0.9167, 0.3333, 0.9167, 0.4167, 1.0, 0.4167, 1.0, 0.3333, 0.8333, 0.3333, 0.8333, 0.4167, 0.9167, 0.4167, 0.9167, 0.3333, 0.75, 0.3333, 0.75, 0.4167, 0.8333, 0.4167, 0.8333, 0.3333, 0.6667, 0.3333, 0.6667, 0.4167, 0.75, 0.4167, 0.75, 0.3333, 0.5833, 0.3333, 0.5833, 0.4167, 0.6667, 0.4167, 0.6667, 0.3333, 0.5, 0.3333, 0.5, 0.4167, 0.5833, 0.4167, 0.5833, 0.3333, 0.4167, 0.3333, 0.4167, 0.4167, 0.5, 0.4167, 0.5, 0.3333, 0.3333, 0.3333, 0.3333, 0.4167, 0.4167, 0.4167, 0.4167, 0.3333, 0.25, 0.3333, 0.25, 0.4167, 0.3333, 0.4167, 0.3333, 0.3333, 0.1667, 0.3333, 0.1667, 0.4167, 0.25, 0.4167, 0.25, 0.3333, 0.08333, 0.3333, 0.08333, 0.4167, 0.1667, 0.4167, 0.1667, 0.3333, 0.0, 0.4167, 0.0, 0.5, 0.08333, 0.5, 0.08333, 0.4167, 0.9167, 0.4167, 0.9167, 0.5, 1.0, 0.5, 1.0, 0.4167, 0.8333, 0.4167, 0.8333, 0.5, 0.9167, 0.5, 0.9167, 0.4167, 0.75, 0.4167, 0.75, 0.5, 0.8333, 0.5, 0.8333, 0.4167, 0.6667, 0.4167, 0.6667, 0.5, 0.75, 0.5, 0.75, 0.4167, 0.5833, 0.4167, 0.5833, 0.5, 0.6667, 0.5, 0.6667, 0.4167, 0.5, 0.4167, 0.5, 0.5, 0.5833, 0.5, 0.5833, 0.4167, 0.4167, 0.4167, 0.4167, 0.5, 0.5, 0.5, 0.5, 0.4167, 0.3333, 0.4167, 0.3333, 0.5, 0.4167, 0.5, 0.4167, 0.4167, 0.25, 0.4167, 0.25, 0.5, 0.3333, 0.5, 0.3333, 0.4167, 0.1667, 0.4167, 0.1667, 0.5, 0.25, 0.5, 0.25, 0.4167, 0.08333, 0.4167, 0.08333, 0.5, 0.1667, 0.5, 0.1667, 0.4167, 0.0, 0.5, 0.0, 0.5833, 0.08333, 0.5833, 0.08333, 0.5, 0.9167, 0.5, 0.9167, 0.5833, 1.0, 0.5833, 1.0, 0.5, 0.8333, 0.5, 0.8333, 0.5833, 0.9167, 0.5833, 0.9167, 0.5, 0.75, 0.5, 0.75, 0.5833, 0.8333, 0.5833, 0.8333, 0.5, 0.6667, 0.5, 0.6667, 0.5833, 0.75, 0.5833, 0.75, 0.5, 0.5833, 0.5, 0.5833, 0.5833, 0.6667, 0.5833, 0.6667, 0.5, 0.5, 0.5, 0.5, 0.5833, 0.5833, 0.5833, 0.5833, 0.5, 0.4167, 0.5, 0.4167, 0.5833, 0.5, 0.5833, 0.5, 0.5, 0.3333, 0.5, 0.3333, 0.5833, 0.4167, 0.5833, 0.4167, 0.5, 0.25, 0.5, 0.25, 0.5833, 0.3333, 0.5833, 0.3333, 0.5, 0.1667, 0.5, 0.1667, 0.5833, 0.25, 0.5833, 0.25, 0.5, 0.08333, 0.5, 0.08333, 0.5833, 0.1667, 0.5833, 0.1667, 0.5, 0.0, 0.5833, 0.0, 0.6667, 0.08333, 0.6667, 0.08333, 0.5833, 0.9167, 0.5833, 0.9167, 0.6667, 1.0, 0.6667, 1.0, 0.5833, 0.8333, 0.5833, 0.8333, 0.6667, 0.9167, 0.6667, 0.9167, 0.5833, 0.75, 0.5833, 0.75, 0.6667, 0.8333, 0.6667, 0.8333, 0.5833, 0.6667, 0.5833, 0.6667, 0.6667, 0.75, 0.6667, 0.75, 0.5833, 0.5833, 0.5833, 0.5833, 0.6667, 0.6667, 0.6667, 0.6667, 0.5833, 0.5, 0.5833, 0.5, 0.6667, 0.5833, 0.6667, 0.5833, 0.5833, 0.4167, 0.5833, 0.4167, 0.6667, 0.5, 0.6667, 0.5, 0.5833, 0.3333, 0.5833, 0.3333, 0.6667, 0.4167, 0.6667, 0.4167, 0.5833, 0.25, 0.5833, 0.25, 0.6667, 0.3333, 0.6667, 0.3333, 0.5833, 0.1667, 0.5833, 0.1667, 0.6667, 0.25, 0.6667, 0.25, 0.5833, 0.08333, 0.5833, 0.08333, 0.6667, 0.1667, 0.6667, 0.1667, 0.5833, 0.0, 0.6667, 0.0, 0.75, 0.08333, 0.75, 0.08333, 0.6667, 0.9167, 0.6667, 0.9167, 0.75, 1.0, 0.75, 1.0, 0.6667, 0.8333, 0.6667, 0.8333, 0.75, 0.9167, 0.75, 0.9167, 0.6667, 0.75, 0.6667, 0.75, 0.75, 0.8333, 0.75, 0.8333, 0.6667, 0.6667, 0.6667, 0.6667, 0.75, 0.75, 0.75, 0.75, 0.6667, 0.5833, 0.6667, 0.5833, 0.75, 0.6667, 0.75, 0.6667, 0.6667, 0.5, 0.6667, 0.5, 0.75, 0.5833, 0.75, 0.5833, 0.6667, 0.4167, 0.6667, 0.4167, 0.75, 0.5, 0.75, 0.5, 0.6667, 0.3333, 0.6667, 0.3333, 0.75, 0.4167, 0.75, 0.4167, 0.6667, 0.25, 0.6667, 0.25, 0.75, 0.3333, 0.75, 0.3333, 0.6667, 0.1667, 0.6667, 0.1667, 0.75, 0.25, 0.75, 0.25, 0.6667, 0.08333, 0.6667, 0.08333, 0.75, 0.1667, 0.75, 0.1667, 0.6667, 0.0, 0.75, 0.0, 0.8333, 0.08333, 0.8333, 0.08333, 0.75, 0.9167, 0.75, 0.9167, 0.8333, 1.0, 0.8333, 1.0, 0.75, 0.8333, 0.75, 0.8333, 0.8333, 0.9167, 0.8333, 0.9167, 0.75, 0.75, 0.75, 0.75, 0.8333, 0.8333, 0.8333, 0.8333, 0.75, 0.6667, 0.75, 0.6667, 0.8333, 0.75, 0.8333, 0.75, 0.75, 0.5833, 0.75, 0.5833, 0.8333, 0.6667, 0.8333, 0.6667, 0.75, 0.5, 0.75, 0.5, 0.8333, 0.5833, 0.8333, 0.5833, 0.75, 0.4167, 0.75, 0.4167, 0.8333, 0.5, 0.8333, 0.5, 0.75, 0.3333, 0.75, 0.3333, 0.8333, 0.4167, 0.8333, 0.4167, 0.75, 0.25, 0.75, 0.25, 0.8333, 0.3333, 0.8333, 0.3333, 0.75, 0.1667, 0.75, 0.1667, 0.8333, 0.25, 0.8333, 0.25, 0.75, 0.08333, 0.75, 0.08333, 0.8333, 0.1667, 0.8333, 0.1667, 0.75, 0.0, 0.8333, 0.0, 0.9167, 0.08333, 0.9167, 0.08333, 0.8333, 0.9167, 0.8333, 0.9167, 0.9167, 1.0, 0.9167, 1.0, 0.8333, 0.8333, 0.8333, 0.8333, 0.9167, 0.9167, 0.9167, 0.9167, 0.8333, 0.75, 0.8333, 0.75, 0.9167, 0.8333, 0.9167, 0.8333, 0.8333, 0.6667, 0.8333, 0.6667, 0.9167, 0.75, 0.9167, 0.75, 0.8333, 0.5833, 0.8333, 0.5833, 0.9167, 0.6667, 0.9167, 0.6667, 0.8333, 0.5, 0.8333, 0.5, 0.9167, 0.5833, 0.9167, 0.5833, 0.8333, 0.4167, 0.8333, 0.4167, 0.9167, 0.5, 0.9167, 0.5, 0.8333, 0.3333, 0.8333, 0.3333, 0.9167, 0.4167, 0.9167, 0.4167, 0.8333, 0.25, 0.8333, 0.25, 0.9167, 0.3333, 0.9167, 0.3333, 0.8333, 0.1667, 0.8333, 0.1667, 0.9167, 0.25, 0.9167, 0.25, 0.8333, 0.08333, 0.8333, 0.08333, 0.9167, 0.1667, 0.9167, 0.1667, 0.8333, 0.0, 0.9167, 0.0, 1.0, 0.08333, 1.0, 0.08333, 0.9167, 0.9167, 0.9167, 0.9167, 1.0, 1.0, 1.0, 1.0, 0.9167, 0.8333, 0.9167, 0.8333, 1.0, 0.9167, 1.0, 0.9167, 0.9167, 0.75, 0.9167, 0.75, 1.0, 0.8333, 1.0, 0.8333, 0.9167, 0.6667, 0.9167, 0.6667, 1.0, 0.75, 1.0, 0.75, 0.9167, 0.5833, 0.9167, 0.5833, 1.0, 0.6667, 1.0, 0.6667, 0.9167, 0.5, 0.9167, 0.5, 1.0, 0.5833, 1.0, 0.5833, 0.9167, 0.4167, 0.9167, 0.4167, 1.0, 0.5, 1.0, 0.5, 0.9167, 0.3333, 0.9167, 0.3333, 1.0, 0.4167, 1.0, 0.4167, 0.9167, 0.25, 0.9167, 0.25, 1.0, 0.3333, 1.0, 0.3333, 0.9167, 0.1667, 0.9167, 0.1667, 1.0, 0.25, 1.0, 0.25, 0.9167, 0.08333, 0.9167, 0.08333, 1.0, 0.1667, 1.0, 0.1667, 0.9167])
me_beziercurve_003.auto_texspace = False
me_beziercurve_003.update()

# ---- objects
ob_beziercurve = bpy.data.objects.new('BezierCurve', me_beziercurve)
ob_beziercurve_001 = bpy.data.objects.new('BezierCurve.001', me_beziercurve_001)
ob_beziercurve_002 = bpy.data.objects.new('BezierCurve.002', me_beziercurve_002)
ob_beziercurve_003 = bpy.data.objects.new('BezierCurve.003', me_beziercurve_003)

# ---- transforms, parenting, visibility, modifiers, constraints
ob_beziercurve.location = (0.0, 0.0, 0.0)
ob_beziercurve.rotation_euler = (-1.571, -1.082, 1.571)
ob_beziercurve_001.location = (0.0, 0.0, 0.0)
ob_beziercurve_001.rotation_euler = (-1.571, -1.082, 3.142)
ob_beziercurve_002.location = (0.0, 0.0, 0.0)
ob_beziercurve_002.rotation_euler = (-1.571, -1.082, 4.712)
ob_beziercurve_003.location = (0.0, 0.0, 0.0)
ob_beziercurve_003.rotation_euler = (-1.571, -1.082, -2.384e-07)

# ---- collection membership
col_collection.objects.link(ob_beziercurve)
col_collection.objects.link(ob_beziercurve_001)
col_collection.objects.link(ob_beziercurve_002)
col_collection.objects.link(ob_beziercurve_003)

# ---- scene / render settings (as saved in the file)
scene.frame_start = 1; scene.frame_end = 250; scene.frame_set(1)
scene.render.engine = 'BLENDER_EEVEE_NEXT'
scene.cycles.sampling_pattern = 'TABULATED_SOBOL'
scene.cycles.use_light_tree = False
scene.view_settings.view_transform = 'Filmic'
bpy.context.view_layer.update()

# ---- added for rendering (the .blend has no active camera and no usable light): camera, sun
cam_auto = bpy.data.cameras.new('AutoCamera')
cam_auto.lens = 50.0
cam_auto.sensor_width = 36.0
cam_auto.clip_end = 1000.0
ob_auto_camera = bpy.data.objects.new('AutoCamera', cam_auto)
scene.collection.objects.link(ob_auto_camera)
ob_auto_camera.location = (3.83885, -4.60662, 3.83966)
ob_auto_camera.rotation_euler = (1.09748, -7.21219e-08, 0.694738)
scene.camera = ob_auto_camera
light_auto_sun = bpy.data.lights.new('AutoSun', 'SUN')
light_auto_sun.energy = 3.0
light_auto_sun.angle = 0.0523599
ob_auto_sun = bpy.data.objects.new('AutoSun', light_auto_sun)
scene.collection.objects.link(ob_auto_sun)
ob_auto_sun.rotation_euler = (0.872665, 0.174533, 0.523599)
bpy.context.view_layer.update()
